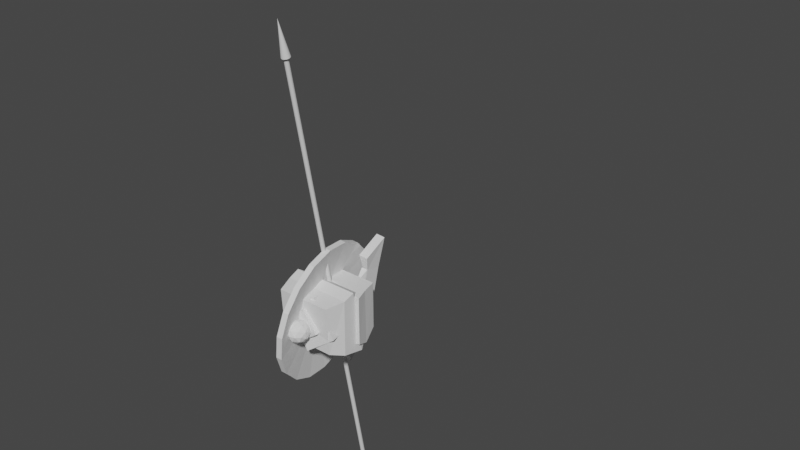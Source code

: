 # Source: spartanhoplite.blend  (saved by Blender 2.90.8; exported with 4.5.12 LTS)
import bpy
from mathutils import Matrix  # noqa: F401  (used for matrix-valued properties, if any)

bpy.ops.wm.read_factory_settings(use_empty=True)
scene = bpy.context.scene
scene.name = 'Scene'

# ---- collections
col_collection = bpy.data.collections.new('Collection'); scene.collection.children.link(col_collection)
col_background = bpy.data.collections.new('Background'); scene.collection.children.link(col_background)
col_bones = bpy.data.collections.new('Bones'); scene.collection.children.link(col_bones)

# ---- world
world_world = bpy.data.worlds.new('World'); scene.world = world_world
world_world.use_nodes = True; world_world.node_tree.nodes.clear()
_N = world_world.node_tree.nodes; _L = world_world.node_tree.links
n0 = _N.new('ShaderNodeOutputWorld'); n0.name = 'World Output'; n0.location = (300, 300)
n1 = _N.new('ShaderNodeBackground'); n1.name = 'Background'; n1.location = (10, 300)
n1.inputs[0].default_value = (0.05088, 0.05088, 0.05088, 1.0)
_L.new(n1.outputs[0], n0.inputs[0])
n0.is_active_output = True
world_world.color = (0.05088, 0.05088, 0.05088)
world_world.use_sun_shadow = False
world_world.sun_shadow_jitter_overblur = 0.0

# ---- meshes
me_cube_001 = bpy.data.meshes.new('Cube.001')
me_cube_001.from_pydata([(-0.1634, -0.4319, -0.6094), (-0.3055, -0.3697, 0.6195), (-0.1576, 0.1392, -0.5376), (-0.3055, 0.3586, 0.6471), (0.1413, -0.4319, -0.6094), (0.2729, -0.3697, 0.6195), (0.1471, 0.1392, -0.5376), (0.2729, 0.3586, 0.6471), (-0.5064, -0.6686, -0.1198), (-0.4901, 0.5294, 0.03263), (0.4901, 0.5294, 0.03263), (0.4738, -0.6686, -0.1198)], [], [(8, 1, 3, 9), (9, 3, 7, 10), (10, 7, 5, 11), (11, 5, 1, 8), (2, 6, 4, 0), (7, 3, 1, 5), (4, 11, 8, 0), (6, 10, 11, 4), (2, 9, 10, 6), (0, 8, 9, 2)])
_uv = me_cube_001.uv_layers.new(name='UVMap')
_uv.uv.foreach_set('vector', [0.5, 0.0, 0.625, 0.0, 0.625, 0.25, 0.5, 0.25, 0.5, 0.25, 0.625, 0.25, 0.625, 0.5, 0.5, 0.5, 0.5, 0.5, 0.625, 0.5, 0.625, 0.75, 0.5, 0.75, 0.5, 0.75, 0.625, 0.75, 0.625, 1.0, 0.5, 1.0, 0.125, 0.5, 0.375, 0.5, 0.375, 0.75, 0.125, 0.75, 0.625, 0.5, 0.875, 0.5, 0.875, 0.75, 0.625, 0.75, 0.375, 0.75, 0.5, 0.75, 0.5, 1.0, 0.375, 1.0, 0.375, 0.5, 0.5, 0.5, 0.5, 0.75, 0.375, 0.75, 0.375, 0.25, 0.5, 0.25, 0.5, 0.5, 0.375, 0.5, 0.375, 0.0, 0.5, 0.0, 0.5, 0.25, 0.375, 0.25])
me_cube_001.use_remesh_fix_poles = True
me_cube_001.use_remesh_preserve_attributes = False
me_cube_001.use_mirror_vertex_groups = False
me_cube_001.update()
me_cube_002 = bpy.data.meshes.new('Cube.002')
me_cube_002.from_pydata([(0.282, 0.1242, 0.4317), (0.282, 0.3995, -0.2053), (0.282, -0.3995, 0.2053), (0.282, -0.1242, -0.4317), (-0.282, 0.1242, 0.4317), (-0.282, 0.3995, -0.2053), (-0.282, -0.3995, 0.2053), (-0.282, -0.1242, -0.4317)], [], [(0, 2, 3, 1), (2, 6, 7, 3), (6, 4, 5, 7), (4, 0, 1, 5), (2, 0, 4, 6), (7, 5, 1, 3)])
_uv = me_cube_002.uv_layers.new(name='UVMap')
_uv.uv.foreach_set('vector', [0.375, 0.0, 0.375, 0.25, 0.625, 0.25, 0.625, 0.0, 0.375, 0.25, 0.375, 0.5, 0.625, 0.5, 0.625, 0.25, 0.375, 0.5, 0.375, 0.75, 0.625, 0.75, 0.625, 0.5, 0.375, 0.75, 0.375, 1.0, 0.625, 1.0, 0.625, 0.75, 0.125, 0.5, 0.125, 0.75, 0.375, 0.75, 0.375, 0.5, 0.625, 0.5, 0.625, 0.75, 0.875, 0.75, 0.875, 0.5])
me_cube_002.use_remesh_fix_poles = True
me_cube_002.use_remesh_preserve_attributes = False
me_cube_002.use_mirror_vertex_groups = False
me_cube_002.update()
me_cube_003 = bpy.data.meshes.new('Cube.003')
me_cube_003.from_pydata([(-0.8654, -0.8853, -1.117), (-0.7035, -0.6003, 0.3618), (-0.8654, 0.6007, -1.137), (-0.6797, 0.3287, 0.8919), (0.8256, -0.8853, -1.117), (0.6373, -0.6003, 0.3618), (0.8256, 0.6007, -1.137), (0.5895, 0.3287, 0.884), (-1.086, -0.9913, -0.1977), (-1.086, 1.005, -0.03868), (1.006, 1.005, -0.03868), (1.006, -0.9913, -0.1977), (-1.059, 0.8058, -0.7101), (0.9995, 0.8058, -0.7101), (0.9995, -0.9052, -0.5643), (-1.059, -0.9052, -0.5643)], [], [(8, 1, 3, 9), (9, 3, 7, 10), (10, 7, 5, 11), (11, 5, 1, 8), (2, 6, 4, 0), (7, 3, 1, 5), (14, 11, 8, 15), (13, 10, 11, 14), (12, 9, 10, 13), (15, 8, 9, 12), (0, 15, 12, 2), (2, 12, 13, 6), (6, 13, 14, 4), (4, 14, 15, 0)])
_uv = me_cube_003.uv_layers.new(name='UVMap')
_uv.uv.foreach_set('vector', [0.5341, 0.0, 0.625, 0.0, 0.625, 0.25, 0.5341, 0.25, 0.5341, 0.25, 0.625, 0.25, 0.625, 0.5, 0.5341, 0.5, 0.5341, 0.5, 0.625, 0.5, 0.625, 0.75, 0.5341, 0.75, 0.5341, 0.75, 0.625, 0.75, 0.625, 1.0, 0.5341, 1.0, 0.125, 0.5318, 0.375, 0.5318, 0.375, 0.75, 0.125, 0.75, 0.625, 0.5, 0.875, 0.5, 0.875, 0.75, 0.625, 0.75, 0.4546, 0.75, 0.5341, 0.75, 0.5341, 1.0, 0.4546, 1.0, 0.4546, 0.5, 0.5341, 0.5, 0.5341, 0.75, 0.4546, 0.75, 0.4546, 0.25, 0.5341, 0.25, 0.5341, 0.5, 0.4546, 0.5, 0.4546, 0.0, 0.5341, 0.0, 0.5341, 0.25, 0.4546, 0.25, 0.375, 0.0, 0.4546, 0.0, 0.4546, 0.25, 0.375, 0.2182, 0.375, 0.2182, 0.4546, 0.25, 0.4546, 0.5, 0.375, 0.5318, 0.375, 0.5318, 0.4546, 0.5, 0.4546, 0.75, 0.375, 0.75, 0.375, 0.75, 0.4546, 0.75, 0.4546, 1.0, 0.375, 1.0])
me_cube_003.use_remesh_fix_poles = True
me_cube_003.use_remesh_preserve_attributes = False
me_cube_003.use_mirror_vertex_groups = False
me_cube_003.update()
me_cube_004 = bpy.data.meshes.new('Cube.004')
me_cube_004.from_pydata([(-0.706, -0.6861, 0.452), (-0.706, -0.6861, -0.452), (-0.706, 0.6132, 0.452), (-0.706, 0.6132, -0.452), (0.706, -0.6861, 0.452), (0.706, -0.6861, -0.452), (0.706, 0.6132, 0.452), (0.706, 0.6132, -0.452), (-0.706, -0.6861, 0.0), (-0.706, 0.4475, -0.07289), (0.706, 0.4475, -0.07289), (0.706, -0.6861, 0.0)], [], [(8, 9, 3, 1), (9, 10, 7, 3), (10, 11, 5, 7), (11, 8, 1, 5), (2, 0, 4, 6), (7, 5, 1, 3), (4, 0, 8, 11), (6, 4, 11, 10), (2, 6, 10, 9), (0, 2, 9, 8)])
_uv = me_cube_004.uv_layers.new(name='UVMap')
_uv.uv.foreach_set('vector', [0.5, 0.0, 0.5, 0.25, 0.625, 0.25, 0.625, 0.0, 0.5, 0.25, 0.5, 0.5, 0.625, 0.5, 0.625, 0.25, 0.5, 0.5, 0.5, 0.75, 0.625, 0.75, 0.625, 0.5, 0.5, 0.75, 0.5, 1.0, 0.625, 1.0, 0.625, 0.75, 0.125, 0.5, 0.125, 0.75, 0.375, 0.75, 0.375, 0.5, 0.625, 0.5, 0.625, 0.75, 0.875, 0.75, 0.875, 0.5, 0.375, 0.75, 0.375, 1.0, 0.5, 1.0, 0.5, 0.75, 0.375, 0.5, 0.375, 0.75, 0.5, 0.75, 0.5, 0.5, 0.375, 0.25, 0.375, 0.5, 0.5, 0.5, 0.5, 0.25, 0.375, 0.0, 0.375, 0.25, 0.5, 0.25, 0.5, 0.0])
me_cube_004.use_remesh_fix_poles = True
me_cube_004.use_remesh_preserve_attributes = False
me_cube_004.use_mirror_vertex_groups = False
me_cube_004.update()
me_cube_005 = bpy.data.meshes.new('Cube.005')
me_cube_005.from_pydata([(1.115, 0.6439, -0.2336), (0.8367, 0.6041, 0.6763), (1.115, -0.8349, -0.2336), (0.8367, -0.8349, 0.6763), (-1.079, 0.6439, -0.2336), (-0.821, 0.6041, 0.6763), (-1.079, -0.8349, -0.28), (-0.821, -0.8349, 0.6763), (0.0145, -0.6361, -0.5782), (0.007875, -0.8349, 0.6763), (0.0145, 0.6903, -0.3198), (0.007875, 0.7499, 0.5239), (0.9562, 0.8594, 0.2268), (0.9562, -0.8349, 0.2003), (-0.9375, -0.8349, 0.1799), (-0.9375, 0.8594, 0.2064), (0.007875, 0.8594, 0.06946), (0.007875, -0.8349, 0.04296)], [], [(12, 1, 3, 13), (17, 9, 7, 14), (14, 7, 5, 15), (16, 11, 1, 12), (8, 6, 4, 10), (9, 3, 1, 11), (7, 9, 11, 5), (2, 8, 10, 0), (15, 5, 11, 16), (13, 3, 9, 17), (2, 13, 17, 8), (4, 15, 16, 10), (10, 16, 12, 0), (6, 14, 15, 4), (8, 17, 14, 6), (0, 12, 13, 2)])
_uv = me_cube_005.uv_layers.new(name='UVMap')
_uv.uv.foreach_set('vector', [0.515, 0.0, 0.625, 0.0, 0.625, 0.25, 0.515, 0.25, 0.515, 0.375, 0.625, 0.375, 0.625, 0.5, 0.515, 0.5, 0.515, 0.5, 0.625, 0.5, 0.625, 0.75, 0.515, 0.75, 0.515, 0.875, 0.625, 0.875, 0.625, 1.0, 0.515, 1.0, 0.25, 0.5, 0.375, 0.5, 0.375, 0.75, 0.25, 0.75, 0.75, 0.5, 0.875, 0.5, 0.875, 0.75, 0.75, 0.75, 0.625, 0.5, 0.75, 0.5, 0.75, 0.75, 0.625, 0.75, 0.125, 0.5, 0.25, 0.5, 0.25, 0.75, 0.125, 0.75, 0.515, 0.75, 0.625, 0.75, 0.625, 0.875, 0.515, 0.875, 0.515, 0.25, 0.625, 0.25, 0.625, 0.375, 0.515, 0.375, 0.375, 0.25, 0.515, 0.25, 0.515, 0.375, 0.375, 0.375, 0.375, 0.75, 0.515, 0.75, 0.515, 0.875, 0.375, 0.875, 0.375, 0.875, 0.515, 0.875, 0.515, 1.0, 0.375, 1.0, 0.375, 0.5, 0.515, 0.5, 0.515, 0.75, 0.375, 0.75, 0.375, 0.375, 0.515, 0.375, 0.515, 0.5, 0.375, 0.5, 0.375, 0.0, 0.515, 0.0, 0.515, 0.25, 0.375, 0.25])
me_cube_005.use_remesh_fix_poles = True
me_cube_005.use_remesh_preserve_attributes = False
me_cube_005.use_mirror_vertex_groups = False
me_cube_005.update()
me_icosphere = bpy.data.meshes.new('Icosphere')
me_icosphere.from_pydata([(0.0, 0.0, 0.4198), (-0.3038, 0.2207, 0.1877), (0.116, 0.3571, 0.1877), (0.3755, 0.0, 0.1877), (0.116, -0.3571, 0.1877), (-0.3038, -0.2207, 0.1877), (-0.116, 0.3571, -0.1877), (0.3038, 0.2207, -0.1877), (0.3038, -0.2207, -0.1877), (-0.116, -0.3571, -0.1877), (-0.3755, 0.0, -0.1877), (0.0, 0.0, -0.4198), (0.0682, 0.2099, 0.3571), (-0.1785, 0.1297, 0.3571), (-0.1103, 0.3396, 0.2207), (-0.3571, 0.0, 0.2207), (-0.1785, -0.1297, 0.3571), (0.2207, 0.0, 0.3571), (0.2889, 0.2099, 0.2207), (0.0682, -0.2099, 0.3571), (0.2889, -0.2099, 0.2207), (-0.1103, -0.3396, 0.2207), (-0.3992, 0.1297, 0.0), (-0.3992, -0.1297, 0.0), (0.0, 0.4198, 0.0), (-0.2467, 0.3396, 0.0), (0.3992, 0.1297, 0.0), (0.2467, 0.3396, 0.0), (0.2467, -0.3396, 0.0), (0.3992, -0.1297, 0.0), (-0.2467, -0.3396, 0.0), (0.0, -0.4198, 0.0), (-0.2889, 0.2099, -0.2207), (0.1103, 0.3396, -0.2207), (0.3571, 0.0, -0.2207), (0.1103, -0.3396, -0.2207), (-0.2889, -0.2099, -0.2207), (-0.0682, 0.2099, -0.3571), (-0.2207, 0.0, -0.3571), (0.1785, 0.1297, -0.3571), (0.1785, -0.1297, -0.3571), (-0.0682, -0.2099, -0.3571)], [], [(0, 12, 13), (1, 15, 13), (0, 17, 12), (0, 19, 17), (0, 16, 19), (1, 22, 15), (2, 24, 14), (3, 26, 18), (4, 28, 20), (5, 30, 21), (1, 25, 22), (2, 27, 24), (3, 29, 26), (4, 31, 28), (5, 23, 30), (6, 37, 32), (7, 39, 33), (8, 40, 34), (9, 41, 35), (10, 38, 36), (38, 11, 41), (38, 41, 36), (36, 41, 9), (41, 11, 40), (41, 40, 35), (35, 40, 8), (40, 11, 39), (40, 39, 34), (34, 39, 7), (39, 11, 37), (39, 37, 33), (33, 37, 6), (37, 11, 38), (37, 38, 32), (32, 38, 10), (23, 10, 36), (23, 36, 30), (30, 36, 9), (31, 9, 35), (31, 35, 28), (28, 35, 8), (29, 8, 34), (29, 34, 26), (26, 34, 7), (27, 7, 33), (27, 33, 24), (24, 33, 6), (25, 6, 32), (25, 32, 22), (22, 32, 10), (30, 9, 31), (30, 31, 21), (21, 31, 4), (28, 8, 29), (28, 29, 20), (20, 29, 3), (26, 7, 27), (26, 27, 18), (18, 27, 2), (24, 6, 25), (24, 25, 14), (14, 25, 1), (22, 10, 23), (22, 23, 15), (15, 23, 5), (16, 5, 21), (16, 21, 19), (19, 21, 4), (19, 4, 20), (19, 20, 17), (17, 20, 3), (17, 3, 18), (17, 18, 12), (12, 18, 2), (15, 5, 16), (15, 16, 13), (13, 16, 0), (12, 2, 14), (12, 14, 13), (13, 14, 1)])
_uv = me_icosphere.uv_layers.new(name='UVMap')
_uv.uv.foreach_set('vector', [0.8182, 0.0, 0.8636, 0.07873, 0.7727, 0.07873, 0.7273, 0.1575, 0.6364, 0.1575, 0.6818, 0.07873, 0.09091, 0.0, 0.1364, 0.07873, 0.04545, 0.07873, 0.2727, 0.0, 0.3182, 0.07873, 0.2273, 0.07873, 0.4545, 0.0, 0.5, 0.07873, 0.4091, 0.07873, 0.7273, 0.1575, 0.6818, 0.2362, 0.6364, 0.1575, 0.9091, 0.1575, 0.8636, 0.2362, 0.8182, 0.1575, 0.1818, 0.1575, 0.1364, 0.2362, 0.09091, 0.1575, 0.3636, 0.1575, 0.3182, 0.2362, 0.2727, 0.1575, 0.5455, 0.1575, 0.5, 0.2362, 0.4545, 0.1575, 0.7273, 0.1575, 0.7727, 0.2362, 0.6818, 0.2362, 0.9091, 0.1575, 0.9545, 0.2362, 0.8636, 0.2362, 0.1818, 0.1575, 0.2273, 0.2362, 0.1364, 0.2362, 0.3636, 0.1575, 0.4091, 0.2362, 0.3182, 0.2362, 0.5455, 0.1575, 0.5909, 0.2362, 0.5, 0.2362, 0.8182, 0.3149, 0.7727, 0.3937, 0.7273, 0.3149, 1.0, 0.3149, 0.9545, 0.3937, 0.9091, 0.3149, 0.2727, 0.3149, 0.2273, 0.3937, 0.1818, 0.3149, 0.4545, 0.3149, 0.4091, 0.3937, 0.3636, 0.3149, 0.6364, 0.3149, 0.5909, 0.3937, 0.5455, 0.3149, 0.5909, 0.3937, 0.5455, 0.4724, 0.5, 0.3937, 0.5909, 0.3937, 0.5, 0.3937, 0.5455, 0.3149, 0.5455, 0.3149, 0.5, 0.3937, 0.4545, 0.3149, 0.4091, 0.3937, 0.3636, 0.4724, 0.3182, 0.3937, 0.4091, 0.3937, 0.3182, 0.3937, 0.3636, 0.3149, 0.3636, 0.3149, 0.3182, 0.3937, 0.2727, 0.3149, 0.2273, 0.3937, 0.1818, 0.4724, 0.1364, 0.3937, 0.2273, 0.3937, 0.1364, 0.3937, 0.1818, 0.3149, 0.1818, 0.3149, 0.1364, 0.3937, 0.09091, 0.3149, 0.9545, 0.3937, 0.9091, 0.4724, 0.8636, 0.3937, 0.9545, 0.3937, 0.8636, 0.3937, 0.9091, 0.3149, 0.9091, 0.3149, 0.8636, 0.3937, 0.8182, 0.3149, 0.7727, 0.3937, 0.7273, 0.4724, 0.6818, 0.3937, 0.7727, 0.3937, 0.6818, 0.3937, 0.7273, 0.3149, 0.7273, 0.3149, 0.6818, 0.3937, 0.6364, 0.3149, 0.5909, 0.2362, 0.6364, 0.3149, 0.5455, 0.3149, 0.5909, 0.2362, 0.5455, 0.3149, 0.5, 0.2362, 0.5, 0.2362, 0.5455, 0.3149, 0.4545, 0.3149, 0.4091, 0.2362, 0.4545, 0.3149, 0.3636, 0.3149, 0.4091, 0.2362, 0.3636, 0.3149, 0.3182, 0.2362, 0.3182, 0.2362, 0.3636, 0.3149, 0.2727, 0.3149, 0.2273, 0.2362, 0.2727, 0.3149, 0.1818, 0.3149, 0.2273, 0.2362, 0.1818, 0.3149, 0.1364, 0.2362, 0.1364, 0.2362, 0.1818, 0.3149, 0.09091, 0.3149, 0.9545, 0.2362, 1.0, 0.3149, 0.9091, 0.3149, 0.9545, 0.2362, 0.9091, 0.3149, 0.8636, 0.2362, 0.8636, 0.2362, 0.9091, 0.3149, 0.8182, 0.3149, 0.7727, 0.2362, 0.8182, 0.3149, 0.7273, 0.3149, 0.7727, 0.2362, 0.7273, 0.3149, 0.6818, 0.2362, 0.6818, 0.2362, 0.7273, 0.3149, 0.6364, 0.3149, 0.5, 0.2362, 0.4545, 0.3149, 0.4091, 0.2362, 0.5, 0.2362, 0.4091, 0.2362, 0.4545, 0.1575, 0.4545, 0.1575, 0.4091, 0.2362, 0.3636, 0.1575, 0.3182, 0.2362, 0.2727, 0.3149, 0.2273, 0.2362, 0.3182, 0.2362, 0.2273, 0.2362, 0.2727, 0.1575, 0.2727, 0.1575, 0.2273, 0.2362, 0.1818, 0.1575, 0.1364, 0.2362, 0.09091, 0.3149, 0.04545, 0.2362, 0.1364, 0.2362, 0.04545, 0.2362, 0.09091, 0.1575, 0.09091, 0.1575, 0.04545, 0.2362, 0.0, 0.1575, 0.8636, 0.2362, 0.8182, 0.3149, 0.7727, 0.2362, 0.8636, 0.2362, 0.7727, 0.2362, 0.8182, 0.1575, 0.8182, 0.1575, 0.7727, 0.2362, 0.7273, 0.1575, 0.6818, 0.2362, 0.6364, 0.3149, 0.5909, 0.2362, 0.6818, 0.2362, 0.5909, 0.2362, 0.6364, 0.1575, 0.6364, 0.1575, 0.5909, 0.2362, 0.5455, 0.1575, 0.5, 0.07873, 0.5455, 0.1575, 0.4545, 0.1575, 0.5, 0.07873, 0.4545, 0.1575, 0.4091, 0.07873, 0.4091, 0.07873, 0.4545, 0.1575, 0.3636, 0.1575, 0.3182, 0.07873, 0.3636, 0.1575, 0.2727, 0.1575, 0.3182, 0.07873, 0.2727, 0.1575, 0.2273, 0.07873, 0.2273, 0.07873, 0.2727, 0.1575, 0.1818, 0.1575, 0.1364, 0.07873, 0.1818, 0.1575, 0.09091, 0.1575, 0.1364, 0.07873, 0.09091, 0.1575, 0.04545, 0.07873, 0.04545, 0.07873, 0.09091, 0.1575, 0.0, 0.1575, 0.6364, 0.1575, 0.5455, 0.1575, 0.5909, 0.07873, 0.6364, 0.1575, 0.5909, 0.07873, 0.6818, 0.07873, 0.6818, 0.07873, 0.5909, 0.07873, 0.6364, 0.0, 0.8636, 0.07873, 0.9091, 0.1575, 0.8182, 0.1575, 0.8636, 0.07873, 0.8182, 0.1575, 0.7727, 0.07873, 0.7727, 0.07873, 0.8182, 0.1575, 0.7273, 0.1575])
me_icosphere.use_remesh_fix_poles = True
me_icosphere.use_remesh_preserve_attributes = False
me_icosphere.use_mirror_vertex_groups = False
me_icosphere.update()
me_cube_006 = bpy.data.meshes.new('Cube.006')
me_cube_006.from_pydata([(-0.05694, 0.3637, 0.7201), (0.4902, 0.3637, -0.4458), (-0.05694, -0.3637, 0.7201), (0.4902, -0.3637, -0.4458), (-0.3905, 0.3637, 0.442), (0.03776, 0.2611, -0.7239), (-0.3905, -0.3637, 0.442), (0.03776, -0.2611, -0.7239), (0.2982, 0.3637, 0.1159), (0.2982, -0.3637, 0.1159), (-0.2693, -0.3637, -0.4614), (-0.2693, 0.3637, -0.4614)], [], [(8, 9, 3, 1), (9, 10, 7, 3), (10, 11, 5, 7), (11, 8, 1, 5), (2, 0, 4, 6), (7, 5, 1, 3), (4, 0, 8, 11), (6, 4, 11, 10), (2, 6, 10, 9), (0, 2, 9, 8)])
_uv = me_cube_006.uv_layers.new(name='UVMap')
_uv.uv.foreach_set('vector', [0.5575, 0.0, 0.5575, 0.25, 0.625, 0.25, 0.625, 0.0, 0.5575, 0.25, 0.5575, 0.5, 0.625, 0.5, 0.625, 0.25, 0.5575, 0.5, 0.5575, 0.75, 0.625, 0.75, 0.625, 0.5, 0.5575, 0.75, 0.5575, 1.0, 0.625, 1.0, 0.625, 0.75, 0.125, 0.5, 0.125, 0.75, 0.375, 0.75, 0.375, 0.5, 0.625, 0.5, 0.625, 0.75, 0.875, 0.75, 0.875, 0.5, 0.375, 0.75, 0.375, 1.0, 0.5575, 1.0, 0.5575, 0.75, 0.375, 0.5, 0.375, 0.75, 0.5575, 0.75, 0.5575, 0.5, 0.375, 0.25, 0.375, 0.5, 0.5575, 0.5, 0.5575, 0.25, 0.375, 0.0, 0.375, 0.25, 0.5575, 0.25, 0.5575, 0.0])
me_cube_006.use_remesh_fix_poles = True
me_cube_006.use_remesh_preserve_attributes = False
me_cube_006.use_mirror_vertex_groups = False
me_cube_006.update()
me_icosphere_001 = bpy.data.meshes.new('Icosphere.001')
me_icosphere_001.from_pydata([(0.0, 0.0, 0.2894), (-0.2094, 0.1522, 0.1294), (0.08, 0.2462, 0.1294), (0.2589, 0.0, 0.1294), (0.08, -0.2462, 0.1294), (-0.2094, -0.1522, 0.1294), (-0.08, 0.2462, -0.1294), (0.2094, 0.1522, -0.1294), (0.2094, -0.1522, -0.1294), (-0.08, -0.2462, -0.1294), (-0.2589, 0.0, -0.1294), (0.0, 0.0, -0.2894), (0.04702, 0.1447, 0.2462), (-0.1231, 0.08944, 0.2462), (-0.07608, 0.2342, 0.1522), (-0.2462, 0.0, 0.1522), (-0.1231, -0.08944, 0.2462), (0.1522, 0.0, 0.2462), (0.1992, 0.1447, 0.1522), (0.04702, -0.1447, 0.2462), (0.1992, -0.1447, 0.1522), (-0.07608, -0.2342, 0.1522), (-0.2753, 0.08944, 0.0), (-0.2753, -0.08944, 0.0), (0.0, 0.2894, 0.0), (-0.1701, 0.2342, 0.0), (0.2753, 0.08944, 0.0), (0.1701, 0.2342, 0.0), (0.1701, -0.2342, 0.0), (0.2753, -0.08944, 0.0), (-0.1701, -0.2342, 0.0), (0.0, -0.2894, 0.0), (-0.1992, 0.1447, -0.1522), (0.07608, 0.2342, -0.1522), (0.2462, 0.0, -0.1522), (0.07608, -0.2342, -0.1522), (-0.1992, -0.1447, -0.1522), (-0.04702, 0.1447, -0.2462), (-0.1522, 0.0, -0.2462), (0.1231, 0.08944, -0.2462), (0.1231, -0.08944, -0.2462), (-0.04702, -0.1447, -0.2462)], [], [(0, 12, 13), (1, 15, 13), (0, 17, 12), (0, 19, 17), (0, 16, 19), (1, 22, 15), (2, 24, 14), (3, 26, 18), (4, 28, 20), (5, 30, 21), (1, 25, 22), (2, 27, 24), (3, 29, 26), (4, 31, 28), (5, 23, 30), (6, 37, 32), (7, 39, 33), (8, 40, 34), (9, 41, 35), (10, 38, 36), (38, 11, 41), (38, 41, 36), (36, 41, 9), (41, 11, 40), (41, 40, 35), (35, 40, 8), (40, 11, 39), (40, 39, 34), (34, 39, 7), (39, 11, 37), (39, 37, 33), (33, 37, 6), (37, 11, 38), (37, 38, 32), (32, 38, 10), (23, 10, 36), (23, 36, 30), (30, 36, 9), (31, 9, 35), (31, 35, 28), (28, 35, 8), (29, 8, 34), (29, 34, 26), (26, 34, 7), (27, 7, 33), (27, 33, 24), (24, 33, 6), (25, 6, 32), (25, 32, 22), (22, 32, 10), (30, 9, 31), (30, 31, 21), (21, 31, 4), (28, 8, 29), (28, 29, 20), (20, 29, 3), (26, 7, 27), (26, 27, 18), (18, 27, 2), (24, 6, 25), (24, 25, 14), (14, 25, 1), (22, 10, 23), (22, 23, 15), (15, 23, 5), (16, 5, 21), (16, 21, 19), (19, 21, 4), (19, 4, 20), (19, 20, 17), (17, 20, 3), (17, 3, 18), (17, 18, 12), (12, 18, 2), (15, 5, 16), (15, 16, 13), (13, 16, 0), (12, 2, 14), (12, 14, 13), (13, 14, 1)])
_uv = me_icosphere_001.uv_layers.new(name='UVMap')
_uv.uv.foreach_set('vector', [0.8182, 0.0, 0.8636, 0.07873, 0.7727, 0.07873, 0.7273, 0.1575, 0.6364, 0.1575, 0.6818, 0.07873, 0.09091, 0.0, 0.1364, 0.07873, 0.04545, 0.07873, 0.2727, 0.0, 0.3182, 0.07873, 0.2273, 0.07873, 0.4545, 0.0, 0.5, 0.07873, 0.4091, 0.07873, 0.7273, 0.1575, 0.6818, 0.2362, 0.6364, 0.1575, 0.9091, 0.1575, 0.8636, 0.2362, 0.8182, 0.1575, 0.1818, 0.1575, 0.1364, 0.2362, 0.09091, 0.1575, 0.3636, 0.1575, 0.3182, 0.2362, 0.2727, 0.1575, 0.5455, 0.1575, 0.5, 0.2362, 0.4545, 0.1575, 0.7273, 0.1575, 0.7727, 0.2362, 0.6818, 0.2362, 0.9091, 0.1575, 0.9545, 0.2362, 0.8636, 0.2362, 0.1818, 0.1575, 0.2273, 0.2362, 0.1364, 0.2362, 0.3636, 0.1575, 0.4091, 0.2362, 0.3182, 0.2362, 0.5455, 0.1575, 0.5909, 0.2362, 0.5, 0.2362, 0.8182, 0.3149, 0.7727, 0.3937, 0.7273, 0.3149, 1.0, 0.3149, 0.9545, 0.3937, 0.9091, 0.3149, 0.2727, 0.3149, 0.2273, 0.3937, 0.1818, 0.3149, 0.4545, 0.3149, 0.4091, 0.3937, 0.3636, 0.3149, 0.6364, 0.3149, 0.5909, 0.3937, 0.5455, 0.3149, 0.5909, 0.3937, 0.5455, 0.4724, 0.5, 0.3937, 0.5909, 0.3937, 0.5, 0.3937, 0.5455, 0.3149, 0.5455, 0.3149, 0.5, 0.3937, 0.4545, 0.3149, 0.4091, 0.3937, 0.3636, 0.4724, 0.3182, 0.3937, 0.4091, 0.3937, 0.3182, 0.3937, 0.3636, 0.3149, 0.3636, 0.3149, 0.3182, 0.3937, 0.2727, 0.3149, 0.2273, 0.3937, 0.1818, 0.4724, 0.1364, 0.3937, 0.2273, 0.3937, 0.1364, 0.3937, 0.1818, 0.3149, 0.1818, 0.3149, 0.1364, 0.3937, 0.09091, 0.3149, 0.9545, 0.3937, 0.9091, 0.4724, 0.8636, 0.3937, 0.9545, 0.3937, 0.8636, 0.3937, 0.9091, 0.3149, 0.9091, 0.3149, 0.8636, 0.3937, 0.8182, 0.3149, 0.7727, 0.3937, 0.7273, 0.4724, 0.6818, 0.3937, 0.7727, 0.3937, 0.6818, 0.3937, 0.7273, 0.3149, 0.7273, 0.3149, 0.6818, 0.3937, 0.6364, 0.3149, 0.5909, 0.2362, 0.6364, 0.3149, 0.5455, 0.3149, 0.5909, 0.2362, 0.5455, 0.3149, 0.5, 0.2362, 0.5, 0.2362, 0.5455, 0.3149, 0.4545, 0.3149, 0.4091, 0.2362, 0.4545, 0.3149, 0.3636, 0.3149, 0.4091, 0.2362, 0.3636, 0.3149, 0.3182, 0.2362, 0.3182, 0.2362, 0.3636, 0.3149, 0.2727, 0.3149, 0.2273, 0.2362, 0.2727, 0.3149, 0.1818, 0.3149, 0.2273, 0.2362, 0.1818, 0.3149, 0.1364, 0.2362, 0.1364, 0.2362, 0.1818, 0.3149, 0.09091, 0.3149, 0.9545, 0.2362, 1.0, 0.3149, 0.9091, 0.3149, 0.9545, 0.2362, 0.9091, 0.3149, 0.8636, 0.2362, 0.8636, 0.2362, 0.9091, 0.3149, 0.8182, 0.3149, 0.7727, 0.2362, 0.8182, 0.3149, 0.7273, 0.3149, 0.7727, 0.2362, 0.7273, 0.3149, 0.6818, 0.2362, 0.6818, 0.2362, 0.7273, 0.3149, 0.6364, 0.3149, 0.5, 0.2362, 0.4545, 0.3149, 0.4091, 0.2362, 0.5, 0.2362, 0.4091, 0.2362, 0.4545, 0.1575, 0.4545, 0.1575, 0.4091, 0.2362, 0.3636, 0.1575, 0.3182, 0.2362, 0.2727, 0.3149, 0.2273, 0.2362, 0.3182, 0.2362, 0.2273, 0.2362, 0.2727, 0.1575, 0.2727, 0.1575, 0.2273, 0.2362, 0.1818, 0.1575, 0.1364, 0.2362, 0.09091, 0.3149, 0.04545, 0.2362, 0.1364, 0.2362, 0.04545, 0.2362, 0.09091, 0.1575, 0.09091, 0.1575, 0.04545, 0.2362, 0.0, 0.1575, 0.8636, 0.2362, 0.8182, 0.3149, 0.7727, 0.2362, 0.8636, 0.2362, 0.7727, 0.2362, 0.8182, 0.1575, 0.8182, 0.1575, 0.7727, 0.2362, 0.7273, 0.1575, 0.6818, 0.2362, 0.6364, 0.3149, 0.5909, 0.2362, 0.6818, 0.2362, 0.5909, 0.2362, 0.6364, 0.1575, 0.6364, 0.1575, 0.5909, 0.2362, 0.5455, 0.1575, 0.5, 0.07873, 0.5455, 0.1575, 0.4545, 0.1575, 0.5, 0.07873, 0.4545, 0.1575, 0.4091, 0.07873, 0.4091, 0.07873, 0.4545, 0.1575, 0.3636, 0.1575, 0.3182, 0.07873, 0.3636, 0.1575, 0.2727, 0.1575, 0.3182, 0.07873, 0.2727, 0.1575, 0.2273, 0.07873, 0.2273, 0.07873, 0.2727, 0.1575, 0.1818, 0.1575, 0.1364, 0.07873, 0.1818, 0.1575, 0.09091, 0.1575, 0.1364, 0.07873, 0.09091, 0.1575, 0.04545, 0.07873, 0.04545, 0.07873, 0.09091, 0.1575, 0.0, 0.1575, 0.6364, 0.1575, 0.5455, 0.1575, 0.5909, 0.07873, 0.6364, 0.1575, 0.5909, 0.07873, 0.6818, 0.07873, 0.6818, 0.07873, 0.5909, 0.07873, 0.6364, 0.0, 0.8636, 0.07873, 0.9091, 0.1575, 0.8182, 0.1575, 0.8636, 0.07873, 0.8182, 0.1575, 0.7727, 0.07873, 0.7727, 0.07873, 0.8182, 0.1575, 0.7273, 0.1575])
me_icosphere_001.use_remesh_fix_poles = True
me_icosphere_001.use_remesh_preserve_attributes = False
me_icosphere_001.use_mirror_vertex_groups = False
me_icosphere_001.update()
me_cube_007 = bpy.data.meshes.new('Cube.007')
me_cube_007.from_pydata([(0.06783, -0.2351, -0.6996), (-0.4692, -0.2351, 0.5307), (0.06783, 0.2351, -0.6996), (-0.4692, 0.2351, 0.5307), (0.4528, -0.2351, -0.5376), (-0.05146, -0.2351, 0.7065), (0.4528, 0.2351, -0.5376), (-0.05146, 0.2351, 0.7065)], [], [(0, 1, 3, 2), (2, 3, 7, 6), (6, 7, 5, 4), (4, 5, 1, 0), (2, 6, 4, 0), (7, 3, 1, 5)])
_uv = me_cube_007.uv_layers.new(name='UVMap')
_uv.uv.foreach_set('vector', [0.375, 0.0, 0.625, 0.0, 0.625, 0.25, 0.375, 0.25, 0.375, 0.25, 0.625, 0.25, 0.625, 0.5, 0.375, 0.5, 0.375, 0.5, 0.625, 0.5, 0.625, 0.75, 0.375, 0.75, 0.375, 0.75, 0.625, 0.75, 0.625, 1.0, 0.375, 1.0, 0.125, 0.5, 0.375, 0.5, 0.375, 0.75, 0.125, 0.75, 0.625, 0.5, 0.875, 0.5, 0.875, 0.75, 0.625, 0.75])
me_cube_007.use_remesh_fix_poles = True
me_cube_007.use_remesh_preserve_attributes = False
me_cube_007.use_mirror_vertex_groups = False
me_cube_007.update()
me_cube_008 = bpy.data.meshes.new('Cube.008')
me_cube_008.from_pydata([(-0.04799, 0.1685, 0.5215), (0.1027, 0.1685, -0.6319), (-0.04799, -0.1685, 0.5215), (0.1027, -0.1685, -0.6319), (-0.2714, 0.1685, 0.4479), (-0.04405, 0.1685, -0.5445), (-0.2714, -0.1685, 0.4479), (-0.04405, -0.1685, -0.5445), (0.1117, 0.1685, 0.03681), (0.1117, -0.1685, 0.03681), (-0.1117, -0.1685, -0.03681), (-0.1117, 0.1685, -0.03681)], [], [(8, 9, 3, 1), (9, 10, 7, 3), (10, 11, 5, 7), (11, 8, 1, 5), (2, 0, 4, 6), (7, 5, 1, 3), (4, 0, 8, 11), (6, 4, 11, 10), (2, 6, 10, 9), (0, 2, 9, 8)])
_uv = me_cube_008.uv_layers.new(name='UVMap')
_uv.uv.foreach_set('vector', [0.5, 0.0, 0.5, 0.25, 0.625, 0.25, 0.625, 0.0, 0.5, 0.25, 0.5, 0.5, 0.625, 0.5, 0.625, 0.25, 0.5, 0.5, 0.5, 0.75, 0.625, 0.75, 0.625, 0.5, 0.5, 0.75, 0.5, 1.0, 0.625, 1.0, 0.625, 0.75, 0.125, 0.5, 0.125, 0.75, 0.375, 0.75, 0.375, 0.5, 0.625, 0.5, 0.625, 0.75, 0.875, 0.75, 0.875, 0.5, 0.375, 0.75, 0.375, 1.0, 0.5, 1.0, 0.5, 0.75, 0.375, 0.5, 0.375, 0.75, 0.5, 0.75, 0.5, 0.5, 0.375, 0.25, 0.375, 0.5, 0.5, 0.5, 0.5, 0.25, 0.375, 0.0, 0.375, 0.25, 0.5, 0.25, 0.5, 0.0])
me_cube_008.use_remesh_fix_poles = True
me_cube_008.use_remesh_preserve_attributes = False
me_cube_008.use_mirror_vertex_groups = False
me_cube_008.update()
me_cube_009 = bpy.data.meshes.new('Cube.009')
me_cube_009.from_pydata([(0.2145, -1.939, 0.1427), (-0.01478, -1.939, -0.3291), (0.2145, -2.212, 0.1427), (-0.01478, -2.212, -0.3291), (0.09147, -1.939, 0.2409), (-0.134, -1.939, -0.3613), (0.09147, -2.212, 0.2409), (-0.134, -2.212, -0.3613), (-0.002791, -1.939, -0.1297), (-0.002791, -2.212, -0.1297), (-0.1258, -2.212, -0.03156), (-0.1258, -1.939, -0.03156)], [], [(8, 9, 3, 1), (9, 10, 7, 3), (10, 11, 5, 7), (11, 8, 1, 5), (2, 0, 4, 6), (7, 5, 1, 3), (4, 0, 8, 11), (6, 4, 11, 10), (2, 6, 10, 9), (0, 2, 9, 8)])
_uv = me_cube_009.uv_layers.new(name='UVMap')
_uv.uv.foreach_set('vector', [0.5525, 0.0, 0.5525, 0.25, 0.625, 0.25, 0.625, 0.0, 0.5525, 0.25, 0.5525, 0.5, 0.625, 0.5, 0.625, 0.25, 0.5525, 0.5, 0.5525, 0.75, 0.625, 0.75, 0.625, 0.5, 0.5525, 0.75, 0.5525, 1.0, 0.625, 1.0, 0.625, 0.75, 0.125, 0.5, 0.125, 0.75, 0.375, 0.75, 0.375, 0.5, 0.625, 0.5, 0.625, 0.75, 0.875, 0.75, 0.875, 0.5, 0.375, 0.75, 0.375, 1.0, 0.5525, 1.0, 0.5525, 0.75, 0.375, 0.5, 0.375, 0.75, 0.5525, 0.75, 0.5525, 0.5, 0.375, 0.25, 0.375, 0.5, 0.5525, 0.5, 0.5525, 0.25, 0.375, 0.0, 0.375, 0.25, 0.5525, 0.25, 0.5525, 0.0])
me_cube_009.use_remesh_fix_poles = True
me_cube_009.use_remesh_preserve_attributes = False
me_cube_009.use_mirror_vertex_groups = False
me_cube_009.update()
me_icosphere_002 = bpy.data.meshes.new('Icosphere.002')
me_icosphere_002.from_pydata([(0.0, 0.0, 0.4198), (0.3038, 0.2207, 0.1877), (-0.116, 0.3571, 0.1877), (-0.3755, 0.0, 0.1877), (-0.116, -0.3571, 0.1877), (0.3038, -0.2207, 0.1877), (0.116, 0.3571, -0.1877), (-0.3038, 0.2207, -0.1877), (-0.3038, -0.2207, -0.1877), (0.116, -0.3571, -0.1877), (0.3755, 0.0, -0.1877), (0.0, 0.0, -0.4198), (-0.0682, 0.2099, 0.3571), (0.1785, 0.1297, 0.3571), (0.1103, 0.3396, 0.2207), (0.3571, 0.0, 0.2207), (0.1785, -0.1297, 0.3571), (-0.2207, 0.0, 0.3571), (-0.2889, 0.2099, 0.2207), (-0.0682, -0.2099, 0.3571), (-0.2889, -0.2099, 0.2207), (0.1103, -0.3396, 0.2207), (0.3992, 0.1297, 0.0), (0.3992, -0.1297, 0.0), (0.0, 0.4198, 0.0), (0.2467, 0.3396, 0.0), (-0.3992, 0.1297, 0.0), (-0.2467, 0.3396, 0.0), (-0.2467, -0.3396, 0.0), (-0.3992, -0.1297, 0.0), (0.2467, -0.3396, 0.0), (0.0, -0.4198, 0.0), (0.2889, 0.2099, -0.2207), (-0.1103, 0.3396, -0.2207), (-0.3571, 0.0, -0.2207), (-0.1103, -0.3396, -0.2207), (0.2889, -0.2099, -0.2207), (0.0682, 0.2099, -0.3571), (0.2207, 0.0, -0.3571), (-0.1785, 0.1297, -0.3571), (-0.1785, -0.1297, -0.3571), (0.0682, -0.2099, -0.3571)], [], [(0, 13, 12), (1, 13, 15), (0, 12, 17), (0, 17, 19), (0, 19, 16), (1, 15, 22), (2, 14, 24), (3, 18, 26), (4, 20, 28), (5, 21, 30), (1, 22, 25), (2, 24, 27), (3, 26, 29), (4, 28, 31), (5, 30, 23), (6, 32, 37), (7, 33, 39), (8, 34, 40), (9, 35, 41), (10, 36, 38), (38, 41, 11), (38, 36, 41), (36, 9, 41), (41, 40, 11), (41, 35, 40), (35, 8, 40), (40, 39, 11), (40, 34, 39), (34, 7, 39), (39, 37, 11), (39, 33, 37), (33, 6, 37), (37, 38, 11), (37, 32, 38), (32, 10, 38), (23, 36, 10), (23, 30, 36), (30, 9, 36), (31, 35, 9), (31, 28, 35), (28, 8, 35), (29, 34, 8), (29, 26, 34), (26, 7, 34), (27, 33, 7), (27, 24, 33), (24, 6, 33), (25, 32, 6), (25, 22, 32), (22, 10, 32), (30, 31, 9), (30, 21, 31), (21, 4, 31), (28, 29, 8), (28, 20, 29), (20, 3, 29), (26, 27, 7), (26, 18, 27), (18, 2, 27), (24, 25, 6), (24, 14, 25), (14, 1, 25), (22, 23, 10), (22, 15, 23), (15, 5, 23), (16, 21, 5), (16, 19, 21), (19, 4, 21), (19, 20, 4), (19, 17, 20), (17, 3, 20), (17, 18, 3), (17, 12, 18), (12, 2, 18), (15, 16, 5), (15, 13, 16), (13, 0, 16), (12, 14, 2), (12, 13, 14), (13, 1, 14)])
_uv = me_icosphere_002.uv_layers.new(name='UVMap')
_uv.uv.foreach_set('vector', [0.8182, 0.0, 0.7727, 0.07873, 0.8636, 0.07873, 0.7273, 0.1575, 0.6818, 0.07873, 0.6364, 0.1575, 0.09091, 0.0, 0.04545, 0.07873, 0.1364, 0.07873, 0.2727, 0.0, 0.2273, 0.07873, 0.3182, 0.07873, 0.4545, 0.0, 0.4091, 0.07873, 0.5, 0.07873, 0.7273, 0.1575, 0.6364, 0.1575, 0.6818, 0.2362, 0.9091, 0.1575, 0.8182, 0.1575, 0.8636, 0.2362, 0.1818, 0.1575, 0.09091, 0.1575, 0.1364, 0.2362, 0.3636, 0.1575, 0.2727, 0.1575, 0.3182, 0.2362, 0.5455, 0.1575, 0.4545, 0.1575, 0.5, 0.2362, 0.7273, 0.1575, 0.6818, 0.2362, 0.7727, 0.2362, 0.9091, 0.1575, 0.8636, 0.2362, 0.9545, 0.2362, 0.1818, 0.1575, 0.1364, 0.2362, 0.2273, 0.2362, 0.3636, 0.1575, 0.3182, 0.2362, 0.4091, 0.2362, 0.5455, 0.1575, 0.5, 0.2362, 0.5909, 0.2362, 0.8182, 0.3149, 0.7273, 0.3149, 0.7727, 0.3937, 1.0, 0.3149, 0.9091, 0.3149, 0.9545, 0.3937, 0.2727, 0.3149, 0.1818, 0.3149, 0.2273, 0.3937, 0.4545, 0.3149, 0.3636, 0.3149, 0.4091, 0.3937, 0.6364, 0.3149, 0.5455, 0.3149, 0.5909, 0.3937, 0.5909, 0.3937, 0.5, 0.3937, 0.5455, 0.4724, 0.5909, 0.3937, 0.5455, 0.3149, 0.5, 0.3937, 0.5455, 0.3149, 0.4545, 0.3149, 0.5, 0.3937, 0.4091, 0.3937, 0.3182, 0.3937, 0.3636, 0.4724, 0.4091, 0.3937, 0.3636, 0.3149, 0.3182, 0.3937, 0.3636, 0.3149, 0.2727, 0.3149, 0.3182, 0.3937, 0.2273, 0.3937, 0.1364, 0.3937, 0.1818, 0.4724, 0.2273, 0.3937, 0.1818, 0.3149, 0.1364, 0.3937, 0.1818, 0.3149, 0.09091, 0.3149, 0.1364, 0.3937, 0.9545, 0.3937, 0.8636, 0.3937, 0.9091, 0.4724, 0.9545, 0.3937, 0.9091, 0.3149, 0.8636, 0.3937, 0.9091, 0.3149, 0.8182, 0.3149, 0.8636, 0.3937, 0.7727, 0.3937, 0.6818, 0.3937, 0.7273, 0.4724, 0.7727, 0.3937, 0.7273, 0.3149, 0.6818, 0.3937, 0.7273, 0.3149, 0.6364, 0.3149, 0.6818, 0.3937, 0.5909, 0.2362, 0.5455, 0.3149, 0.6364, 0.3149, 0.5909, 0.2362, 0.5, 0.2362, 0.5455, 0.3149, 0.5, 0.2362, 0.4545, 0.3149, 0.5455, 0.3149, 0.4091, 0.2362, 0.3636, 0.3149, 0.4545, 0.3149, 0.4091, 0.2362, 0.3182, 0.2362, 0.3636, 0.3149, 0.3182, 0.2362, 0.2727, 0.3149, 0.3636, 0.3149, 0.2273, 0.2362, 0.1818, 0.3149, 0.2727, 0.3149, 0.2273, 0.2362, 0.1364, 0.2362, 0.1818, 0.3149, 0.1364, 0.2362, 0.09091, 0.3149, 0.1818, 0.3149, 0.9545, 0.2362, 0.9091, 0.3149, 1.0, 0.3149, 0.9545, 0.2362, 0.8636, 0.2362, 0.9091, 0.3149, 0.8636, 0.2362, 0.8182, 0.3149, 0.9091, 0.3149, 0.7727, 0.2362, 0.7273, 0.3149, 0.8182, 0.3149, 0.7727, 0.2362, 0.6818, 0.2362, 0.7273, 0.3149, 0.6818, 0.2362, 0.6364, 0.3149, 0.7273, 0.3149, 0.5, 0.2362, 0.4091, 0.2362, 0.4545, 0.3149, 0.5, 0.2362, 0.4545, 0.1575, 0.4091, 0.2362, 0.4545, 0.1575, 0.3636, 0.1575, 0.4091, 0.2362, 0.3182, 0.2362, 0.2273, 0.2362, 0.2727, 0.3149, 0.3182, 0.2362, 0.2727, 0.1575, 0.2273, 0.2362, 0.2727, 0.1575, 0.1818, 0.1575, 0.2273, 0.2362, 0.1364, 0.2362, 0.04545, 0.2362, 0.09091, 0.3149, 0.1364, 0.2362, 0.09091, 0.1575, 0.04545, 0.2362, 0.09091, 0.1575, 0.0, 0.1575, 0.04545, 0.2362, 0.8636, 0.2362, 0.7727, 0.2362, 0.8182, 0.3149, 0.8636, 0.2362, 0.8182, 0.1575, 0.7727, 0.2362, 0.8182, 0.1575, 0.7273, 0.1575, 0.7727, 0.2362, 0.6818, 0.2362, 0.5909, 0.2362, 0.6364, 0.3149, 0.6818, 0.2362, 0.6364, 0.1575, 0.5909, 0.2362, 0.6364, 0.1575, 0.5455, 0.1575, 0.5909, 0.2362, 0.5, 0.07873, 0.4545, 0.1575, 0.5455, 0.1575, 0.5, 0.07873, 0.4091, 0.07873, 0.4545, 0.1575, 0.4091, 0.07873, 0.3636, 0.1575, 0.4545, 0.1575, 0.3182, 0.07873, 0.2727, 0.1575, 0.3636, 0.1575, 0.3182, 0.07873, 0.2273, 0.07873, 0.2727, 0.1575, 0.2273, 0.07873, 0.1818, 0.1575, 0.2727, 0.1575, 0.1364, 0.07873, 0.09091, 0.1575, 0.1818, 0.1575, 0.1364, 0.07873, 0.04545, 0.07873, 0.09091, 0.1575, 0.04545, 0.07873, 0.0, 0.1575, 0.09091, 0.1575, 0.6364, 0.1575, 0.5909, 0.07873, 0.5455, 0.1575, 0.6364, 0.1575, 0.6818, 0.07873, 0.5909, 0.07873, 0.6818, 0.07873, 0.6364, 0.0, 0.5909, 0.07873, 0.8636, 0.07873, 0.8182, 0.1575, 0.9091, 0.1575, 0.8636, 0.07873, 0.7727, 0.07873, 0.8182, 0.1575, 0.7727, 0.07873, 0.7273, 0.1575, 0.8182, 0.1575])
me_icosphere_002.use_remesh_fix_poles = True
me_icosphere_002.use_remesh_preserve_attributes = False
me_icosphere_002.use_mirror_vertex_groups = False
me_icosphere_002.update()
me_cube_010 = bpy.data.meshes.new('Cube.010')
me_cube_010.from_pydata([(0.05694, 0.3637, 0.7201), (-0.4902, 0.3637, -0.4458), (0.05694, -0.3637, 0.7201), (-0.4902, -0.3637, -0.4458), (0.3905, 0.3637, 0.442), (-0.03776, 0.2611, -0.7239), (0.3905, -0.3637, 0.442), (-0.03776, -0.2611, -0.7239), (-0.2982, 0.3637, 0.1159), (-0.2982, -0.3637, 0.1159), (0.2693, -0.3637, -0.4614), (0.2693, 0.3637, -0.4614)], [], [(8, 1, 3, 9), (9, 3, 7, 10), (10, 7, 5, 11), (11, 5, 1, 8), (2, 6, 4, 0), (7, 3, 1, 5), (4, 11, 8, 0), (6, 10, 11, 4), (2, 9, 10, 6), (0, 8, 9, 2)])
_uv = me_cube_010.uv_layers.new(name='UVMap')
_uv.uv.foreach_set('vector', [0.5575, 0.0, 0.625, 0.0, 0.625, 0.25, 0.5575, 0.25, 0.5575, 0.25, 0.625, 0.25, 0.625, 0.5, 0.5575, 0.5, 0.5575, 0.5, 0.625, 0.5, 0.625, 0.75, 0.5575, 0.75, 0.5575, 0.75, 0.625, 0.75, 0.625, 1.0, 0.5575, 1.0, 0.125, 0.5, 0.375, 0.5, 0.375, 0.75, 0.125, 0.75, 0.625, 0.5, 0.875, 0.5, 0.875, 0.75, 0.625, 0.75, 0.375, 0.75, 0.5575, 0.75, 0.5575, 1.0, 0.375, 1.0, 0.375, 0.5, 0.5575, 0.5, 0.5575, 0.75, 0.375, 0.75, 0.375, 0.25, 0.5575, 0.25, 0.5575, 0.5, 0.375, 0.5, 0.375, 0.0, 0.5575, 0.0, 0.5575, 0.25, 0.375, 0.25])
me_cube_010.use_remesh_fix_poles = True
me_cube_010.use_remesh_preserve_attributes = False
me_cube_010.use_mirror_vertex_groups = False
me_cube_010.update()
me_icosphere_003 = bpy.data.meshes.new('Icosphere.003')
me_icosphere_003.from_pydata([(0.0, 0.0, 0.2894), (0.2094, 0.1522, 0.1294), (-0.08, 0.2462, 0.1294), (-0.2589, 0.0, 0.1294), (-0.08, -0.2462, 0.1294), (0.2094, -0.1522, 0.1294), (0.08, 0.2462, -0.1294), (-0.2094, 0.1522, -0.1294), (-0.2094, -0.1522, -0.1294), (0.08, -0.2462, -0.1294), (0.2589, 0.0, -0.1294), (0.0, 0.0, -0.2894), (-0.04702, 0.1447, 0.2462), (0.1231, 0.08944, 0.2462), (0.07608, 0.2342, 0.1522), (0.2462, 0.0, 0.1522), (0.1231, -0.08944, 0.2462), (-0.1522, 0.0, 0.2462), (-0.1992, 0.1447, 0.1522), (-0.04702, -0.1447, 0.2462), (-0.1992, -0.1447, 0.1522), (0.07608, -0.2342, 0.1522), (0.2753, 0.08944, 0.0), (0.2753, -0.08944, 0.0), (0.0, 0.2894, 0.0), (0.1701, 0.2342, 0.0), (-0.2753, 0.08944, 0.0), (-0.1701, 0.2342, 0.0), (-0.1701, -0.2342, 0.0), (-0.2753, -0.08944, 0.0), (0.1701, -0.2342, 0.0), (0.0, -0.2894, 0.0), (0.1992, 0.1447, -0.1522), (-0.07608, 0.2342, -0.1522), (-0.2462, 0.0, -0.1522), (-0.07608, -0.2342, -0.1522), (0.1992, -0.1447, -0.1522), (0.04702, 0.1447, -0.2462), (0.1522, 0.0, -0.2462), (-0.1231, 0.08944, -0.2462), (-0.1231, -0.08944, -0.2462), (0.04702, -0.1447, -0.2462)], [], [(0, 13, 12), (1, 13, 15), (0, 12, 17), (0, 17, 19), (0, 19, 16), (1, 15, 22), (2, 14, 24), (3, 18, 26), (4, 20, 28), (5, 21, 30), (1, 22, 25), (2, 24, 27), (3, 26, 29), (4, 28, 31), (5, 30, 23), (6, 32, 37), (7, 33, 39), (8, 34, 40), (9, 35, 41), (10, 36, 38), (38, 41, 11), (38, 36, 41), (36, 9, 41), (41, 40, 11), (41, 35, 40), (35, 8, 40), (40, 39, 11), (40, 34, 39), (34, 7, 39), (39, 37, 11), (39, 33, 37), (33, 6, 37), (37, 38, 11), (37, 32, 38), (32, 10, 38), (23, 36, 10), (23, 30, 36), (30, 9, 36), (31, 35, 9), (31, 28, 35), (28, 8, 35), (29, 34, 8), (29, 26, 34), (26, 7, 34), (27, 33, 7), (27, 24, 33), (24, 6, 33), (25, 32, 6), (25, 22, 32), (22, 10, 32), (30, 31, 9), (30, 21, 31), (21, 4, 31), (28, 29, 8), (28, 20, 29), (20, 3, 29), (26, 27, 7), (26, 18, 27), (18, 2, 27), (24, 25, 6), (24, 14, 25), (14, 1, 25), (22, 23, 10), (22, 15, 23), (15, 5, 23), (16, 21, 5), (16, 19, 21), (19, 4, 21), (19, 20, 4), (19, 17, 20), (17, 3, 20), (17, 18, 3), (17, 12, 18), (12, 2, 18), (15, 16, 5), (15, 13, 16), (13, 0, 16), (12, 14, 2), (12, 13, 14), (13, 1, 14)])
_uv = me_icosphere_003.uv_layers.new(name='UVMap')
_uv.uv.foreach_set('vector', [0.8182, 0.0, 0.7727, 0.07873, 0.8636, 0.07873, 0.7273, 0.1575, 0.6818, 0.07873, 0.6364, 0.1575, 0.09091, 0.0, 0.04545, 0.07873, 0.1364, 0.07873, 0.2727, 0.0, 0.2273, 0.07873, 0.3182, 0.07873, 0.4545, 0.0, 0.4091, 0.07873, 0.5, 0.07873, 0.7273, 0.1575, 0.6364, 0.1575, 0.6818, 0.2362, 0.9091, 0.1575, 0.8182, 0.1575, 0.8636, 0.2362, 0.1818, 0.1575, 0.09091, 0.1575, 0.1364, 0.2362, 0.3636, 0.1575, 0.2727, 0.1575, 0.3182, 0.2362, 0.5455, 0.1575, 0.4545, 0.1575, 0.5, 0.2362, 0.7273, 0.1575, 0.6818, 0.2362, 0.7727, 0.2362, 0.9091, 0.1575, 0.8636, 0.2362, 0.9545, 0.2362, 0.1818, 0.1575, 0.1364, 0.2362, 0.2273, 0.2362, 0.3636, 0.1575, 0.3182, 0.2362, 0.4091, 0.2362, 0.5455, 0.1575, 0.5, 0.2362, 0.5909, 0.2362, 0.8182, 0.3149, 0.7273, 0.3149, 0.7727, 0.3937, 1.0, 0.3149, 0.9091, 0.3149, 0.9545, 0.3937, 0.2727, 0.3149, 0.1818, 0.3149, 0.2273, 0.3937, 0.4545, 0.3149, 0.3636, 0.3149, 0.4091, 0.3937, 0.6364, 0.3149, 0.5455, 0.3149, 0.5909, 0.3937, 0.5909, 0.3937, 0.5, 0.3937, 0.5455, 0.4724, 0.5909, 0.3937, 0.5455, 0.3149, 0.5, 0.3937, 0.5455, 0.3149, 0.4545, 0.3149, 0.5, 0.3937, 0.4091, 0.3937, 0.3182, 0.3937, 0.3636, 0.4724, 0.4091, 0.3937, 0.3636, 0.3149, 0.3182, 0.3937, 0.3636, 0.3149, 0.2727, 0.3149, 0.3182, 0.3937, 0.2273, 0.3937, 0.1364, 0.3937, 0.1818, 0.4724, 0.2273, 0.3937, 0.1818, 0.3149, 0.1364, 0.3937, 0.1818, 0.3149, 0.09091, 0.3149, 0.1364, 0.3937, 0.9545, 0.3937, 0.8636, 0.3937, 0.9091, 0.4724, 0.9545, 0.3937, 0.9091, 0.3149, 0.8636, 0.3937, 0.9091, 0.3149, 0.8182, 0.3149, 0.8636, 0.3937, 0.7727, 0.3937, 0.6818, 0.3937, 0.7273, 0.4724, 0.7727, 0.3937, 0.7273, 0.3149, 0.6818, 0.3937, 0.7273, 0.3149, 0.6364, 0.3149, 0.6818, 0.3937, 0.5909, 0.2362, 0.5455, 0.3149, 0.6364, 0.3149, 0.5909, 0.2362, 0.5, 0.2362, 0.5455, 0.3149, 0.5, 0.2362, 0.4545, 0.3149, 0.5455, 0.3149, 0.4091, 0.2362, 0.3636, 0.3149, 0.4545, 0.3149, 0.4091, 0.2362, 0.3182, 0.2362, 0.3636, 0.3149, 0.3182, 0.2362, 0.2727, 0.3149, 0.3636, 0.3149, 0.2273, 0.2362, 0.1818, 0.3149, 0.2727, 0.3149, 0.2273, 0.2362, 0.1364, 0.2362, 0.1818, 0.3149, 0.1364, 0.2362, 0.09091, 0.3149, 0.1818, 0.3149, 0.9545, 0.2362, 0.9091, 0.3149, 1.0, 0.3149, 0.9545, 0.2362, 0.8636, 0.2362, 0.9091, 0.3149, 0.8636, 0.2362, 0.8182, 0.3149, 0.9091, 0.3149, 0.7727, 0.2362, 0.7273, 0.3149, 0.8182, 0.3149, 0.7727, 0.2362, 0.6818, 0.2362, 0.7273, 0.3149, 0.6818, 0.2362, 0.6364, 0.3149, 0.7273, 0.3149, 0.5, 0.2362, 0.4091, 0.2362, 0.4545, 0.3149, 0.5, 0.2362, 0.4545, 0.1575, 0.4091, 0.2362, 0.4545, 0.1575, 0.3636, 0.1575, 0.4091, 0.2362, 0.3182, 0.2362, 0.2273, 0.2362, 0.2727, 0.3149, 0.3182, 0.2362, 0.2727, 0.1575, 0.2273, 0.2362, 0.2727, 0.1575, 0.1818, 0.1575, 0.2273, 0.2362, 0.1364, 0.2362, 0.04545, 0.2362, 0.09091, 0.3149, 0.1364, 0.2362, 0.09091, 0.1575, 0.04545, 0.2362, 0.09091, 0.1575, 0.0, 0.1575, 0.04545, 0.2362, 0.8636, 0.2362, 0.7727, 0.2362, 0.8182, 0.3149, 0.8636, 0.2362, 0.8182, 0.1575, 0.7727, 0.2362, 0.8182, 0.1575, 0.7273, 0.1575, 0.7727, 0.2362, 0.6818, 0.2362, 0.5909, 0.2362, 0.6364, 0.3149, 0.6818, 0.2362, 0.6364, 0.1575, 0.5909, 0.2362, 0.6364, 0.1575, 0.5455, 0.1575, 0.5909, 0.2362, 0.5, 0.07873, 0.4545, 0.1575, 0.5455, 0.1575, 0.5, 0.07873, 0.4091, 0.07873, 0.4545, 0.1575, 0.4091, 0.07873, 0.3636, 0.1575, 0.4545, 0.1575, 0.3182, 0.07873, 0.2727, 0.1575, 0.3636, 0.1575, 0.3182, 0.07873, 0.2273, 0.07873, 0.2727, 0.1575, 0.2273, 0.07873, 0.1818, 0.1575, 0.2727, 0.1575, 0.1364, 0.07873, 0.09091, 0.1575, 0.1818, 0.1575, 0.1364, 0.07873, 0.04545, 0.07873, 0.09091, 0.1575, 0.04545, 0.07873, 0.0, 0.1575, 0.09091, 0.1575, 0.6364, 0.1575, 0.5909, 0.07873, 0.5455, 0.1575, 0.6364, 0.1575, 0.6818, 0.07873, 0.5909, 0.07873, 0.6818, 0.07873, 0.6364, 0.0, 0.5909, 0.07873, 0.8636, 0.07873, 0.8182, 0.1575, 0.9091, 0.1575, 0.8636, 0.07873, 0.7727, 0.07873, 0.8182, 0.1575, 0.7727, 0.07873, 0.7273, 0.1575, 0.8182, 0.1575])
me_icosphere_003.use_remesh_fix_poles = True
me_icosphere_003.use_remesh_preserve_attributes = False
me_icosphere_003.use_mirror_vertex_groups = False
me_icosphere_003.update()
me_cube_011 = bpy.data.meshes.new('Cube.011')
me_cube_011.from_pydata([(-0.06783, -0.2351, -0.6996), (0.4692, -0.2351, 0.5307), (-0.06783, 0.2351, -0.6996), (0.4692, 0.2351, 0.5307), (-0.4528, -0.2351, -0.5376), (0.05146, -0.2351, 0.7065), (-0.4528, 0.2351, -0.5376), (0.05146, 0.2351, 0.7065)], [], [(0, 2, 3, 1), (2, 6, 7, 3), (6, 4, 5, 7), (4, 0, 1, 5), (2, 0, 4, 6), (7, 5, 1, 3)])
_uv = me_cube_011.uv_layers.new(name='UVMap')
_uv.uv.foreach_set('vector', [0.375, 0.0, 0.375, 0.25, 0.625, 0.25, 0.625, 0.0, 0.375, 0.25, 0.375, 0.5, 0.625, 0.5, 0.625, 0.25, 0.375, 0.5, 0.375, 0.75, 0.625, 0.75, 0.625, 0.5, 0.375, 0.75, 0.375, 1.0, 0.625, 1.0, 0.625, 0.75, 0.125, 0.5, 0.125, 0.75, 0.375, 0.75, 0.375, 0.5, 0.625, 0.5, 0.625, 0.75, 0.875, 0.75, 0.875, 0.5])
me_cube_011.use_remesh_fix_poles = True
me_cube_011.use_remesh_preserve_attributes = False
me_cube_011.use_mirror_vertex_groups = False
me_cube_011.update()
me_cube_012 = bpy.data.meshes.new('Cube.012')
me_cube_012.from_pydata([(0.04799, 0.1685, 0.5215), (-0.1027, 0.1685, -0.6319), (0.04799, -0.1685, 0.5215), (-0.1027, -0.1685, -0.6319), (0.2714, 0.1685, 0.4479), (0.04405, 0.1685, -0.5445), (0.2714, -0.1685, 0.4479), (0.04405, -0.1685, -0.5445), (-0.1117, 0.1685, 0.03681), (-0.1117, -0.1685, 0.03681), (0.1117, -0.1685, -0.03681), (0.1117, 0.1685, -0.03681)], [], [(8, 1, 3, 9), (9, 3, 7, 10), (10, 7, 5, 11), (11, 5, 1, 8), (2, 6, 4, 0), (7, 3, 1, 5), (4, 11, 8, 0), (6, 10, 11, 4), (2, 9, 10, 6), (0, 8, 9, 2)])
_uv = me_cube_012.uv_layers.new(name='UVMap')
_uv.uv.foreach_set('vector', [0.5, 0.0, 0.625, 0.0, 0.625, 0.25, 0.5, 0.25, 0.5, 0.25, 0.625, 0.25, 0.625, 0.5, 0.5, 0.5, 0.5, 0.5, 0.625, 0.5, 0.625, 0.75, 0.5, 0.75, 0.5, 0.75, 0.625, 0.75, 0.625, 1.0, 0.5, 1.0, 0.125, 0.5, 0.375, 0.5, 0.375, 0.75, 0.125, 0.75, 0.625, 0.5, 0.875, 0.5, 0.875, 0.75, 0.625, 0.75, 0.375, 0.75, 0.5, 0.75, 0.5, 1.0, 0.375, 1.0, 0.375, 0.5, 0.5, 0.5, 0.5, 0.75, 0.375, 0.75, 0.375, 0.25, 0.5, 0.25, 0.5, 0.5, 0.375, 0.5, 0.375, 0.0, 0.5, 0.0, 0.5, 0.25, 0.375, 0.25])
me_cube_012.use_remesh_fix_poles = True
me_cube_012.use_remesh_preserve_attributes = False
me_cube_012.use_mirror_vertex_groups = False
me_cube_012.update()
me_cube_013 = bpy.data.meshes.new('Cube.013')
me_cube_013.from_pydata([(-0.2145, -1.939, 0.1427), (0.01478, -1.939, -0.3291), (-0.2145, -2.212, 0.1427), (0.01478, -2.212, -0.3291), (-0.09147, -1.939, 0.2409), (0.134, -1.939, -0.3613), (-0.09147, -2.212, 0.2409), (0.134, -2.212, -0.3613), (0.002791, -1.939, -0.1297), (0.002791, -2.212, -0.1297), (0.1258, -2.212, -0.03156), (0.1258, -1.939, -0.03156)], [], [(8, 1, 3, 9), (9, 3, 7, 10), (10, 7, 5, 11), (11, 5, 1, 8), (2, 6, 4, 0), (7, 3, 1, 5), (4, 11, 8, 0), (6, 10, 11, 4), (2, 9, 10, 6), (0, 8, 9, 2)])
_uv = me_cube_013.uv_layers.new(name='UVMap')
_uv.uv.foreach_set('vector', [0.5525, 0.0, 0.625, 0.0, 0.625, 0.25, 0.5525, 0.25, 0.5525, 0.25, 0.625, 0.25, 0.625, 0.5, 0.5525, 0.5, 0.5525, 0.5, 0.625, 0.5, 0.625, 0.75, 0.5525, 0.75, 0.5525, 0.75, 0.625, 0.75, 0.625, 1.0, 0.5525, 1.0, 0.125, 0.5, 0.375, 0.5, 0.375, 0.75, 0.125, 0.75, 0.625, 0.5, 0.875, 0.5, 0.875, 0.75, 0.625, 0.75, 0.375, 0.75, 0.5525, 0.75, 0.5525, 1.0, 0.375, 1.0, 0.375, 0.5, 0.5525, 0.5, 0.5525, 0.75, 0.375, 0.75, 0.375, 0.25, 0.5525, 0.25, 0.5525, 0.5, 0.375, 0.5, 0.375, 0.0, 0.5525, 0.0, 0.5525, 0.25, 0.375, 0.25])
me_cube_013.use_remesh_fix_poles = True
me_cube_013.use_remesh_preserve_attributes = False
me_cube_013.use_mirror_vertex_groups = False
me_cube_013.update()
me_cube_014 = bpy.data.meshes.new('Cube.014')
me_cube_014.from_pydata([(-0.7182, -0.7076, 0.5107), (-0.09797, -0.3957, -1.029), (-0.7182, 0.5817, 0.5571), (-0.09797, 0.3957, -1.029), (0.3569, -0.7076, 0.7348), (0.4328, -0.3957, -0.9187), (0.3569, 0.5817, 0.7812), (0.4328, 0.3957, -0.9187)], [], [(0, 2, 3, 1), (2, 6, 7, 3), (6, 4, 5, 7), (4, 0, 1, 5), (2, 0, 4, 6), (7, 5, 1, 3)])
_uv = me_cube_014.uv_layers.new(name='UVMap')
_uv.uv.foreach_set('vector', [0.375, 0.0, 0.375, 0.25, 0.625, 0.25, 0.625, 0.0, 0.375, 0.25, 0.375, 0.5, 0.625, 0.5, 0.625, 0.25, 0.375, 0.5, 0.375, 0.75, 0.625, 0.75, 0.625, 0.5, 0.375, 0.75, 0.375, 1.0, 0.625, 1.0, 0.625, 0.75, 0.125, 0.5, 0.125, 0.75, 0.375, 0.75, 0.375, 0.5, 0.625, 0.5, 0.625, 0.75, 0.875, 0.75, 0.875, 0.5])
me_cube_014.use_remesh_fix_poles = True
me_cube_014.use_remesh_preserve_attributes = False
me_cube_014.use_mirror_vertex_groups = False
me_cube_014.update()
me_icosphere_004 = bpy.data.meshes.new('Icosphere.004')
me_icosphere_004.from_pydata([(0.0, -2.24, 0.3337), (-0.2415, -2.064, 0.1493), (0.09224, -1.956, 0.1493), (0.2985, -2.24, 0.1493), (0.09224, -2.524, 0.1493), (-0.2415, -2.415, 0.1493), (-0.09224, -1.956, -0.1493), (0.2415, -2.064, -0.1493), (0.2415, -2.415, -0.1493), (-0.09224, -2.524, -0.1493), (-0.2985, -2.24, -0.1493), (0.0, -2.24, -0.3337), (0.05422, -2.073, 0.2839), (-0.1419, -2.137, 0.2839), (-0.08773, -1.97, 0.1755), (-0.2839, -2.24, 0.1755), (-0.1419, -2.343, 0.2839), (0.1755, -2.24, 0.2839), (0.2297, -2.073, 0.1755), (0.05422, -2.407, 0.2839), (0.2297, -2.407, 0.1755), (-0.08773, -2.51, 0.1755), (-0.3174, -2.137, 0.0), (-0.3174, -2.343, 0.0), (0.0, -1.906, 0.0), (-0.1962, -1.97, 0.0), (0.3174, -2.137, 0.0), (0.1962, -1.97, 0.0), (0.1962, -2.51, 0.0), (0.3174, -2.343, 0.0), (-0.1962, -2.51, 0.0), (0.0, -2.574, 0.0), (-0.2297, -2.073, -0.1755), (0.08773, -1.97, -0.1755), (0.2839, -2.24, -0.1755), (0.08773, -2.51, -0.1755), (-0.2297, -2.407, -0.1755), (-0.05422, -2.073, -0.2839), (-0.1755, -2.24, -0.2839), (0.1419, -2.137, -0.2839), (0.1419, -2.343, -0.2839), (-0.05422, -2.407, -0.2839)], [], [(0, 12, 13), (1, 15, 13), (0, 17, 12), (0, 19, 17), (0, 16, 19), (1, 22, 15), (2, 24, 14), (3, 26, 18), (4, 28, 20), (5, 30, 21), (1, 25, 22), (2, 27, 24), (3, 29, 26), (4, 31, 28), (5, 23, 30), (6, 37, 32), (7, 39, 33), (8, 40, 34), (9, 41, 35), (10, 38, 36), (38, 11, 41), (38, 41, 36), (36, 41, 9), (41, 11, 40), (41, 40, 35), (35, 40, 8), (40, 11, 39), (40, 39, 34), (34, 39, 7), (39, 11, 37), (39, 37, 33), (33, 37, 6), (37, 11, 38), (37, 38, 32), (32, 38, 10), (23, 10, 36), (23, 36, 30), (30, 36, 9), (31, 9, 35), (31, 35, 28), (28, 35, 8), (29, 8, 34), (29, 34, 26), (26, 34, 7), (27, 7, 33), (27, 33, 24), (24, 33, 6), (25, 6, 32), (25, 32, 22), (22, 32, 10), (30, 9, 31), (30, 31, 21), (21, 31, 4), (28, 8, 29), (28, 29, 20), (20, 29, 3), (26, 7, 27), (26, 27, 18), (18, 27, 2), (24, 6, 25), (24, 25, 14), (14, 25, 1), (22, 10, 23), (22, 23, 15), (15, 23, 5), (16, 5, 21), (16, 21, 19), (19, 21, 4), (19, 4, 20), (19, 20, 17), (17, 20, 3), (17, 3, 18), (17, 18, 12), (12, 18, 2), (15, 5, 16), (15, 16, 13), (13, 16, 0), (12, 2, 14), (12, 14, 13), (13, 14, 1)])
_uv = me_icosphere_004.uv_layers.new(name='UVMap')
_uv.uv.foreach_set('vector', [0.8182, 0.0, 0.8636, 0.07873, 0.7727, 0.07873, 0.7273, 0.1575, 0.6364, 0.1575, 0.6818, 0.07873, 0.09091, 0.0, 0.1364, 0.07873, 0.04545, 0.07873, 0.2727, 0.0, 0.3182, 0.07873, 0.2273, 0.07873, 0.4545, 0.0, 0.5, 0.07873, 0.4091, 0.07873, 0.7273, 0.1575, 0.6818, 0.2362, 0.6364, 0.1575, 0.9091, 0.1575, 0.8636, 0.2362, 0.8182, 0.1575, 0.1818, 0.1575, 0.1364, 0.2362, 0.09091, 0.1575, 0.3636, 0.1575, 0.3182, 0.2362, 0.2727, 0.1575, 0.5455, 0.1575, 0.5, 0.2362, 0.4545, 0.1575, 0.7273, 0.1575, 0.7727, 0.2362, 0.6818, 0.2362, 0.9091, 0.1575, 0.9545, 0.2362, 0.8636, 0.2362, 0.1818, 0.1575, 0.2273, 0.2362, 0.1364, 0.2362, 0.3636, 0.1575, 0.4091, 0.2362, 0.3182, 0.2362, 0.5455, 0.1575, 0.5909, 0.2362, 0.5, 0.2362, 0.8182, 0.3149, 0.7727, 0.3937, 0.7273, 0.3149, 1.0, 0.3149, 0.9545, 0.3937, 0.9091, 0.3149, 0.2727, 0.3149, 0.2273, 0.3937, 0.1818, 0.3149, 0.4545, 0.3149, 0.4091, 0.3937, 0.3636, 0.3149, 0.6364, 0.3149, 0.5909, 0.3937, 0.5455, 0.3149, 0.5909, 0.3937, 0.5455, 0.4724, 0.5, 0.3937, 0.5909, 0.3937, 0.5, 0.3937, 0.5455, 0.3149, 0.5455, 0.3149, 0.5, 0.3937, 0.4545, 0.3149, 0.4091, 0.3937, 0.3636, 0.4724, 0.3182, 0.3937, 0.4091, 0.3937, 0.3182, 0.3937, 0.3636, 0.3149, 0.3636, 0.3149, 0.3182, 0.3937, 0.2727, 0.3149, 0.2273, 0.3937, 0.1818, 0.4724, 0.1364, 0.3937, 0.2273, 0.3937, 0.1364, 0.3937, 0.1818, 0.3149, 0.1818, 0.3149, 0.1364, 0.3937, 0.09091, 0.3149, 0.9545, 0.3937, 0.9091, 0.4724, 0.8636, 0.3937, 0.9545, 0.3937, 0.8636, 0.3937, 0.9091, 0.3149, 0.9091, 0.3149, 0.8636, 0.3937, 0.8182, 0.3149, 0.7727, 0.3937, 0.7273, 0.4724, 0.6818, 0.3937, 0.7727, 0.3937, 0.6818, 0.3937, 0.7273, 0.3149, 0.7273, 0.3149, 0.6818, 0.3937, 0.6364, 0.3149, 0.5909, 0.2362, 0.6364, 0.3149, 0.5455, 0.3149, 0.5909, 0.2362, 0.5455, 0.3149, 0.5, 0.2362, 0.5, 0.2362, 0.5455, 0.3149, 0.4545, 0.3149, 0.4091, 0.2362, 0.4545, 0.3149, 0.3636, 0.3149, 0.4091, 0.2362, 0.3636, 0.3149, 0.3182, 0.2362, 0.3182, 0.2362, 0.3636, 0.3149, 0.2727, 0.3149, 0.2273, 0.2362, 0.2727, 0.3149, 0.1818, 0.3149, 0.2273, 0.2362, 0.1818, 0.3149, 0.1364, 0.2362, 0.1364, 0.2362, 0.1818, 0.3149, 0.09091, 0.3149, 0.9545, 0.2362, 1.0, 0.3149, 0.9091, 0.3149, 0.9545, 0.2362, 0.9091, 0.3149, 0.8636, 0.2362, 0.8636, 0.2362, 0.9091, 0.3149, 0.8182, 0.3149, 0.7727, 0.2362, 0.8182, 0.3149, 0.7273, 0.3149, 0.7727, 0.2362, 0.7273, 0.3149, 0.6818, 0.2362, 0.6818, 0.2362, 0.7273, 0.3149, 0.6364, 0.3149, 0.5, 0.2362, 0.4545, 0.3149, 0.4091, 0.2362, 0.5, 0.2362, 0.4091, 0.2362, 0.4545, 0.1575, 0.4545, 0.1575, 0.4091, 0.2362, 0.3636, 0.1575, 0.3182, 0.2362, 0.2727, 0.3149, 0.2273, 0.2362, 0.3182, 0.2362, 0.2273, 0.2362, 0.2727, 0.1575, 0.2727, 0.1575, 0.2273, 0.2362, 0.1818, 0.1575, 0.1364, 0.2362, 0.09091, 0.3149, 0.04545, 0.2362, 0.1364, 0.2362, 0.04545, 0.2362, 0.09091, 0.1575, 0.09091, 0.1575, 0.04545, 0.2362, 0.0, 0.1575, 0.8636, 0.2362, 0.8182, 0.3149, 0.7727, 0.2362, 0.8636, 0.2362, 0.7727, 0.2362, 0.8182, 0.1575, 0.8182, 0.1575, 0.7727, 0.2362, 0.7273, 0.1575, 0.6818, 0.2362, 0.6364, 0.3149, 0.5909, 0.2362, 0.6818, 0.2362, 0.5909, 0.2362, 0.6364, 0.1575, 0.6364, 0.1575, 0.5909, 0.2362, 0.5455, 0.1575, 0.5, 0.07873, 0.5455, 0.1575, 0.4545, 0.1575, 0.5, 0.07873, 0.4545, 0.1575, 0.4091, 0.07873, 0.4091, 0.07873, 0.4545, 0.1575, 0.3636, 0.1575, 0.3182, 0.07873, 0.3636, 0.1575, 0.2727, 0.1575, 0.3182, 0.07873, 0.2727, 0.1575, 0.2273, 0.07873, 0.2273, 0.07873, 0.2727, 0.1575, 0.1818, 0.1575, 0.1364, 0.07873, 0.1818, 0.1575, 0.09091, 0.1575, 0.1364, 0.07873, 0.09091, 0.1575, 0.04545, 0.07873, 0.04545, 0.07873, 0.09091, 0.1575, 0.0, 0.1575, 0.6364, 0.1575, 0.5455, 0.1575, 0.5909, 0.07873, 0.6364, 0.1575, 0.5909, 0.07873, 0.6818, 0.07873, 0.6818, 0.07873, 0.5909, 0.07873, 0.6364, 0.0, 0.8636, 0.07873, 0.9091, 0.1575, 0.8182, 0.1575, 0.8636, 0.07873, 0.8182, 0.1575, 0.7727, 0.07873, 0.7727, 0.07873, 0.8182, 0.1575, 0.7273, 0.1575])
me_icosphere_004.use_remesh_fix_poles = True
me_icosphere_004.use_remesh_preserve_attributes = False
me_icosphere_004.use_mirror_vertex_groups = False
me_icosphere_004.update()
me_cube_015 = bpy.data.meshes.new('Cube.015')
me_cube_015.from_pydata([(0.225, -1.777, 0.9496), (0.2518, -1.916, -0.9132), (0.225, -2.544, 0.9363), (0.2518, -2.379, -0.8934), (-0.4484, -1.777, 0.881), (-0.0881, -1.916, -0.9439), (-0.4484, -2.544, 0.8678), (-0.0881, -2.379, -0.924), (0.2795, -1.603, 0.4325), (0.2795, -2.446, 0.3463), (-0.3523, -2.446, 0.2894), (-0.3523, -1.603, 0.3755)], [], [(8, 9, 3, 1), (9, 10, 7, 3), (10, 11, 5, 7), (11, 8, 1, 5), (2, 0, 4, 6), (7, 5, 1, 3), (4, 0, 8, 11), (6, 4, 11, 10), (2, 6, 10, 9), (0, 2, 9, 8)])
_uv = me_cube_015.uv_layers.new(name='UVMap')
_uv.uv.foreach_set('vector', [0.4444, 0.0, 0.4444, 0.25, 0.625, 0.25, 0.625, 0.0, 0.4444, 0.25, 0.4444, 0.5, 0.625, 0.5, 0.625, 0.25, 0.4444, 0.5, 0.4444, 0.75, 0.625, 0.75, 0.625, 0.5, 0.4444, 0.75, 0.4444, 1.0, 0.625, 1.0, 0.625, 0.75, 0.125, 0.5, 0.125, 0.75, 0.375, 0.75, 0.375, 0.5, 0.625, 0.5, 0.625, 0.75, 0.875, 0.75, 0.875, 0.5, 0.375, 0.75, 0.375, 1.0, 0.4444, 1.0, 0.4444, 0.75, 0.375, 0.5, 0.375, 0.75, 0.4444, 0.75, 0.4444, 0.5, 0.375, 0.25, 0.375, 0.5, 0.4444, 0.5, 0.4444, 0.25, 0.375, 0.0, 0.375, 0.25, 0.4444, 0.25, 0.4444, 0.0])
me_cube_015.use_remesh_fix_poles = True
me_cube_015.use_remesh_preserve_attributes = False
me_cube_015.use_mirror_vertex_groups = False
me_cube_015.update()
me_cube_016 = bpy.data.meshes.new('Cube.016')
me_cube_016.from_pydata([(5.979, 0.5531, 0.3523), (5.969, 0.6033, -0.1279), (6.214, -0.5629, -0.05098), (6.203, -0.5127, -0.1933), (5.538, 0.4603, 0.3523), (5.666, 0.5826, -0.1279), (5.773, -0.6557, -0.05098), (5.763, -0.6055, -0.1933), (6.082, 0.06647, 0.3561), (6.079, 0.07772, -0.2103), (5.641, -0.02635, 0.3561), (5.666, 0.04551, -0.2103), (6.157, -0.2921, -0.2117), (5.711, -0.3605, 0.1029), (6.152, -0.2676, 0.1029), (5.666, -0.3324, -0.2117)], [], [(14, 2, 3, 12), (2, 6, 7, 3), (10, 4, 5, 11), (4, 0, 1, 5), (8, 0, 4, 10), (11, 5, 1, 9), (15, 11, 9, 12), (14, 8, 10, 13), (13, 10, 11, 15), (0, 8, 9, 1), (6, 13, 15, 7), (2, 14, 13, 6), (7, 15, 12, 3), (8, 14, 12, 9)])
_uv = me_cube_016.uv_layers.new(name='UVMap')
_uv.uv.foreach_set('vector', [0.375, 0.1875, 0.375, 0.25, 0.625, 0.25, 0.625, 0.1875, 0.375, 0.25, 0.375, 0.5, 0.625, 0.5, 0.625, 0.25, 0.375, 0.625, 0.375, 0.75, 0.625, 0.75, 0.625, 0.625, 0.375, 0.75, 0.375, 1.0, 0.625, 1.0, 0.625, 0.75, 0.125, 0.625, 0.125, 0.75, 0.375, 0.75, 0.375, 0.625, 0.625, 0.625, 0.625, 0.75, 0.875, 0.75, 0.875, 0.625, 0.625, 0.5625, 0.625, 0.625, 0.875, 0.625, 0.875, 0.5625, 0.125, 0.5625, 0.125, 0.625, 0.375, 0.625, 0.375, 0.5625, 0.375, 0.5625, 0.375, 0.625, 0.625, 0.625, 0.625, 0.5625, 0.375, 0.0, 0.375, 0.125, 0.625, 0.125, 0.625, 0.0, 0.375, 0.5, 0.375, 0.5625, 0.625, 0.5625, 0.625, 0.5, 0.125, 0.5, 0.125, 0.5625, 0.375, 0.5625, 0.375, 0.5, 0.625, 0.5, 0.625, 0.5625, 0.875, 0.5625, 0.875, 0.5, 0.375, 0.125, 0.375, 0.1875, 0.625, 0.1875, 0.625, 0.125])
me_cube_016.use_remesh_fix_poles = True
me_cube_016.use_remesh_preserve_attributes = False
me_cube_016.use_mirror_vertex_groups = False
me_cube_016.update()
me_cube_017 = bpy.data.meshes.new('Cube.017')
me_cube_017.from_pydata([(0.7182, -0.7076, 0.5107), (0.09797, -0.3957, -1.029), (0.7182, 0.5817, 0.5571), (0.09797, 0.3957, -1.029), (-0.3569, -0.7076, 0.7348), (-0.4328, -0.3957, -0.9187), (-0.3569, 0.5817, 0.7812), (-0.4328, 0.3957, -0.9187)], [], [(0, 1, 3, 2), (2, 3, 7, 6), (6, 7, 5, 4), (4, 5, 1, 0), (2, 6, 4, 0), (7, 3, 1, 5)])
_uv = me_cube_017.uv_layers.new(name='UVMap')
_uv.uv.foreach_set('vector', [0.375, 0.0, 0.625, 0.0, 0.625, 0.25, 0.375, 0.25, 0.375, 0.25, 0.625, 0.25, 0.625, 0.5, 0.375, 0.5, 0.375, 0.5, 0.625, 0.5, 0.625, 0.75, 0.375, 0.75, 0.375, 0.75, 0.625, 0.75, 0.625, 1.0, 0.375, 1.0, 0.125, 0.5, 0.375, 0.5, 0.375, 0.75, 0.125, 0.75, 0.625, 0.5, 0.875, 0.5, 0.875, 0.75, 0.625, 0.75])
me_cube_017.use_remesh_fix_poles = True
me_cube_017.use_remesh_preserve_attributes = False
me_cube_017.use_mirror_vertex_groups = False
me_cube_017.update()
me_icosphere_005 = bpy.data.meshes.new('Icosphere.005')
me_icosphere_005.from_pydata([(0.0, -2.24, 0.3337), (0.2415, -2.064, 0.1493), (-0.09224, -1.956, 0.1493), (-0.2985, -2.24, 0.1493), (-0.09224, -2.524, 0.1493), (0.2415, -2.415, 0.1493), (0.09224, -1.956, -0.1493), (-0.2415, -2.064, -0.1493), (-0.2415, -2.415, -0.1493), (0.09224, -2.524, -0.1493), (0.2985, -2.24, -0.1493), (0.0, -2.24, -0.3337), (-0.05422, -2.073, 0.2839), (0.1419, -2.137, 0.2839), (0.08773, -1.97, 0.1755), (0.2839, -2.24, 0.1755), (0.1419, -2.343, 0.2839), (-0.1755, -2.24, 0.2839), (-0.2297, -2.073, 0.1755), (-0.05422, -2.407, 0.2839), (-0.2297, -2.407, 0.1755), (0.08773, -2.51, 0.1755), (0.3174, -2.137, 0.0), (0.3174, -2.343, 0.0), (0.0, -1.906, 0.0), (0.1962, -1.97, 0.0), (-0.3174, -2.137, 0.0), (-0.1962, -1.97, 0.0), (-0.1962, -2.51, 0.0), (-0.3174, -2.343, 0.0), (0.1962, -2.51, 0.0), (0.0, -2.574, 0.0), (0.2297, -2.073, -0.1755), (-0.08773, -1.97, -0.1755), (-0.2839, -2.24, -0.1755), (-0.08773, -2.51, -0.1755), (0.2297, -2.407, -0.1755), (0.05422, -2.073, -0.2839), (0.1755, -2.24, -0.2839), (-0.1419, -2.137, -0.2839), (-0.1419, -2.343, -0.2839), (0.05422, -2.407, -0.2839)], [], [(0, 13, 12), (1, 13, 15), (0, 12, 17), (0, 17, 19), (0, 19, 16), (1, 15, 22), (2, 14, 24), (3, 18, 26), (4, 20, 28), (5, 21, 30), (1, 22, 25), (2, 24, 27), (3, 26, 29), (4, 28, 31), (5, 30, 23), (6, 32, 37), (7, 33, 39), (8, 34, 40), (9, 35, 41), (10, 36, 38), (38, 41, 11), (38, 36, 41), (36, 9, 41), (41, 40, 11), (41, 35, 40), (35, 8, 40), (40, 39, 11), (40, 34, 39), (34, 7, 39), (39, 37, 11), (39, 33, 37), (33, 6, 37), (37, 38, 11), (37, 32, 38), (32, 10, 38), (23, 36, 10), (23, 30, 36), (30, 9, 36), (31, 35, 9), (31, 28, 35), (28, 8, 35), (29, 34, 8), (29, 26, 34), (26, 7, 34), (27, 33, 7), (27, 24, 33), (24, 6, 33), (25, 32, 6), (25, 22, 32), (22, 10, 32), (30, 31, 9), (30, 21, 31), (21, 4, 31), (28, 29, 8), (28, 20, 29), (20, 3, 29), (26, 27, 7), (26, 18, 27), (18, 2, 27), (24, 25, 6), (24, 14, 25), (14, 1, 25), (22, 23, 10), (22, 15, 23), (15, 5, 23), (16, 21, 5), (16, 19, 21), (19, 4, 21), (19, 20, 4), (19, 17, 20), (17, 3, 20), (17, 18, 3), (17, 12, 18), (12, 2, 18), (15, 16, 5), (15, 13, 16), (13, 0, 16), (12, 14, 2), (12, 13, 14), (13, 1, 14)])
_uv = me_icosphere_005.uv_layers.new(name='UVMap')
_uv.uv.foreach_set('vector', [0.8182, 0.0, 0.7727, 0.07873, 0.8636, 0.07873, 0.7273, 0.1575, 0.6818, 0.07873, 0.6364, 0.1575, 0.09091, 0.0, 0.04545, 0.07873, 0.1364, 0.07873, 0.2727, 0.0, 0.2273, 0.07873, 0.3182, 0.07873, 0.4545, 0.0, 0.4091, 0.07873, 0.5, 0.07873, 0.7273, 0.1575, 0.6364, 0.1575, 0.6818, 0.2362, 0.9091, 0.1575, 0.8182, 0.1575, 0.8636, 0.2362, 0.1818, 0.1575, 0.09091, 0.1575, 0.1364, 0.2362, 0.3636, 0.1575, 0.2727, 0.1575, 0.3182, 0.2362, 0.5455, 0.1575, 0.4545, 0.1575, 0.5, 0.2362, 0.7273, 0.1575, 0.6818, 0.2362, 0.7727, 0.2362, 0.9091, 0.1575, 0.8636, 0.2362, 0.9545, 0.2362, 0.1818, 0.1575, 0.1364, 0.2362, 0.2273, 0.2362, 0.3636, 0.1575, 0.3182, 0.2362, 0.4091, 0.2362, 0.5455, 0.1575, 0.5, 0.2362, 0.5909, 0.2362, 0.8182, 0.3149, 0.7273, 0.3149, 0.7727, 0.3937, 1.0, 0.3149, 0.9091, 0.3149, 0.9545, 0.3937, 0.2727, 0.3149, 0.1818, 0.3149, 0.2273, 0.3937, 0.4545, 0.3149, 0.3636, 0.3149, 0.4091, 0.3937, 0.6364, 0.3149, 0.5455, 0.3149, 0.5909, 0.3937, 0.5909, 0.3937, 0.5, 0.3937, 0.5455, 0.4724, 0.5909, 0.3937, 0.5455, 0.3149, 0.5, 0.3937, 0.5455, 0.3149, 0.4545, 0.3149, 0.5, 0.3937, 0.4091, 0.3937, 0.3182, 0.3937, 0.3636, 0.4724, 0.4091, 0.3937, 0.3636, 0.3149, 0.3182, 0.3937, 0.3636, 0.3149, 0.2727, 0.3149, 0.3182, 0.3937, 0.2273, 0.3937, 0.1364, 0.3937, 0.1818, 0.4724, 0.2273, 0.3937, 0.1818, 0.3149, 0.1364, 0.3937, 0.1818, 0.3149, 0.09091, 0.3149, 0.1364, 0.3937, 0.9545, 0.3937, 0.8636, 0.3937, 0.9091, 0.4724, 0.9545, 0.3937, 0.9091, 0.3149, 0.8636, 0.3937, 0.9091, 0.3149, 0.8182, 0.3149, 0.8636, 0.3937, 0.7727, 0.3937, 0.6818, 0.3937, 0.7273, 0.4724, 0.7727, 0.3937, 0.7273, 0.3149, 0.6818, 0.3937, 0.7273, 0.3149, 0.6364, 0.3149, 0.6818, 0.3937, 0.5909, 0.2362, 0.5455, 0.3149, 0.6364, 0.3149, 0.5909, 0.2362, 0.5, 0.2362, 0.5455, 0.3149, 0.5, 0.2362, 0.4545, 0.3149, 0.5455, 0.3149, 0.4091, 0.2362, 0.3636, 0.3149, 0.4545, 0.3149, 0.4091, 0.2362, 0.3182, 0.2362, 0.3636, 0.3149, 0.3182, 0.2362, 0.2727, 0.3149, 0.3636, 0.3149, 0.2273, 0.2362, 0.1818, 0.3149, 0.2727, 0.3149, 0.2273, 0.2362, 0.1364, 0.2362, 0.1818, 0.3149, 0.1364, 0.2362, 0.09091, 0.3149, 0.1818, 0.3149, 0.9545, 0.2362, 0.9091, 0.3149, 1.0, 0.3149, 0.9545, 0.2362, 0.8636, 0.2362, 0.9091, 0.3149, 0.8636, 0.2362, 0.8182, 0.3149, 0.9091, 0.3149, 0.7727, 0.2362, 0.7273, 0.3149, 0.8182, 0.3149, 0.7727, 0.2362, 0.6818, 0.2362, 0.7273, 0.3149, 0.6818, 0.2362, 0.6364, 0.3149, 0.7273, 0.3149, 0.5, 0.2362, 0.4091, 0.2362, 0.4545, 0.3149, 0.5, 0.2362, 0.4545, 0.1575, 0.4091, 0.2362, 0.4545, 0.1575, 0.3636, 0.1575, 0.4091, 0.2362, 0.3182, 0.2362, 0.2273, 0.2362, 0.2727, 0.3149, 0.3182, 0.2362, 0.2727, 0.1575, 0.2273, 0.2362, 0.2727, 0.1575, 0.1818, 0.1575, 0.2273, 0.2362, 0.1364, 0.2362, 0.04545, 0.2362, 0.09091, 0.3149, 0.1364, 0.2362, 0.09091, 0.1575, 0.04545, 0.2362, 0.09091, 0.1575, 0.0, 0.1575, 0.04545, 0.2362, 0.8636, 0.2362, 0.7727, 0.2362, 0.8182, 0.3149, 0.8636, 0.2362, 0.8182, 0.1575, 0.7727, 0.2362, 0.8182, 0.1575, 0.7273, 0.1575, 0.7727, 0.2362, 0.6818, 0.2362, 0.5909, 0.2362, 0.6364, 0.3149, 0.6818, 0.2362, 0.6364, 0.1575, 0.5909, 0.2362, 0.6364, 0.1575, 0.5455, 0.1575, 0.5909, 0.2362, 0.5, 0.07873, 0.4545, 0.1575, 0.5455, 0.1575, 0.5, 0.07873, 0.4091, 0.07873, 0.4545, 0.1575, 0.4091, 0.07873, 0.3636, 0.1575, 0.4545, 0.1575, 0.3182, 0.07873, 0.2727, 0.1575, 0.3636, 0.1575, 0.3182, 0.07873, 0.2273, 0.07873, 0.2727, 0.1575, 0.2273, 0.07873, 0.1818, 0.1575, 0.2727, 0.1575, 0.1364, 0.07873, 0.09091, 0.1575, 0.1818, 0.1575, 0.1364, 0.07873, 0.04545, 0.07873, 0.09091, 0.1575, 0.04545, 0.07873, 0.0, 0.1575, 0.09091, 0.1575, 0.6364, 0.1575, 0.5909, 0.07873, 0.5455, 0.1575, 0.6364, 0.1575, 0.6818, 0.07873, 0.5909, 0.07873, 0.6818, 0.07873, 0.6364, 0.0, 0.5909, 0.07873, 0.8636, 0.07873, 0.8182, 0.1575, 0.9091, 0.1575, 0.8636, 0.07873, 0.7727, 0.07873, 0.8182, 0.1575, 0.7727, 0.07873, 0.7273, 0.1575, 0.8182, 0.1575])
me_icosphere_005.use_remesh_fix_poles = True
me_icosphere_005.use_remesh_preserve_attributes = False
me_icosphere_005.use_mirror_vertex_groups = False
me_icosphere_005.update()
me_cube_018 = bpy.data.meshes.new('Cube.018')
me_cube_018.from_pydata([(-0.225, -1.777, 0.9496), (-0.2518, -1.916, -0.9132), (-0.225, -2.544, 0.9363), (-0.2518, -2.379, -0.8934), (0.4484, -1.777, 0.881), (0.0881, -1.916, -0.9439), (0.4484, -2.544, 0.8678), (0.0881, -2.379, -0.924), (-0.2795, -1.603, 0.4325), (-0.2795, -2.446, 0.3463), (0.3523, -2.446, 0.2894), (0.3523, -1.603, 0.3755)], [], [(8, 1, 3, 9), (9, 3, 7, 10), (10, 7, 5, 11), (11, 5, 1, 8), (2, 6, 4, 0), (7, 3, 1, 5), (4, 11, 8, 0), (6, 10, 11, 4), (2, 9, 10, 6), (0, 8, 9, 2)])
_uv = me_cube_018.uv_layers.new(name='UVMap')
_uv.uv.foreach_set('vector', [0.4444, 0.0, 0.625, 0.0, 0.625, 0.25, 0.4444, 0.25, 0.4444, 0.25, 0.625, 0.25, 0.625, 0.5, 0.4444, 0.5, 0.4444, 0.5, 0.625, 0.5, 0.625, 0.75, 0.4444, 0.75, 0.4444, 0.75, 0.625, 0.75, 0.625, 1.0, 0.4444, 1.0, 0.125, 0.5, 0.375, 0.5, 0.375, 0.75, 0.125, 0.75, 0.625, 0.5, 0.875, 0.5, 0.875, 0.75, 0.625, 0.75, 0.375, 0.75, 0.4444, 0.75, 0.4444, 1.0, 0.375, 1.0, 0.375, 0.5, 0.4444, 0.5, 0.4444, 0.75, 0.375, 0.75, 0.375, 0.25, 0.4444, 0.25, 0.4444, 0.5, 0.375, 0.5, 0.375, 0.0, 0.4444, 0.0, 0.4444, 0.25, 0.375, 0.25])
me_cube_018.use_remesh_fix_poles = True
me_cube_018.use_remesh_preserve_attributes = False
me_cube_018.use_mirror_vertex_groups = False
me_cube_018.update()
me_cube_019 = bpy.data.meshes.new('Cube.019')
me_cube_019.from_pydata([(-5.979, 0.5531, 0.3523), (-5.969, 0.6033, -0.1279), (-6.214, -0.5629, -0.05098), (-6.203, -0.5127, -0.1933), (-5.538, 0.4603, 0.3523), (-5.666, 0.5826, -0.1279), (-5.773, -0.6557, -0.05098), (-5.763, -0.6055, -0.1933), (-6.082, 0.06647, 0.3561), (-6.079, 0.07772, -0.2103), (-5.641, -0.02635, 0.3561), (-5.666, 0.04551, -0.2103), (-6.157, -0.2921, -0.2117), (-5.711, -0.3605, 0.1029), (-6.152, -0.2676, 0.1029), (-5.666, -0.3324, -0.2117)], [], [(14, 12, 3, 2), (2, 3, 7, 6), (10, 11, 5, 4), (4, 5, 1, 0), (8, 10, 4, 0), (11, 9, 1, 5), (15, 12, 9, 11), (14, 13, 10, 8), (13, 15, 11, 10), (0, 1, 9, 8), (6, 7, 15, 13), (2, 6, 13, 14), (7, 3, 12, 15), (8, 9, 12, 14)])
_uv = me_cube_019.uv_layers.new(name='UVMap')
_uv.uv.foreach_set('vector', [0.375, 0.1875, 0.625, 0.1875, 0.625, 0.25, 0.375, 0.25, 0.375, 0.25, 0.625, 0.25, 0.625, 0.5, 0.375, 0.5, 0.375, 0.625, 0.625, 0.625, 0.625, 0.75, 0.375, 0.75, 0.375, 0.75, 0.625, 0.75, 0.625, 1.0, 0.375, 1.0, 0.125, 0.625, 0.375, 0.625, 0.375, 0.75, 0.125, 0.75, 0.625, 0.625, 0.875, 0.625, 0.875, 0.75, 0.625, 0.75, 0.625, 0.5625, 0.875, 0.5625, 0.875, 0.625, 0.625, 0.625, 0.125, 0.5625, 0.375, 0.5625, 0.375, 0.625, 0.125, 0.625, 0.375, 0.5625, 0.625, 0.5625, 0.625, 0.625, 0.375, 0.625, 0.375, 0.0, 0.625, 0.0, 0.625, 0.125, 0.375, 0.125, 0.375, 0.5, 0.625, 0.5, 0.625, 0.5625, 0.375, 0.5625, 0.125, 0.5, 0.375, 0.5, 0.375, 0.5625, 0.125, 0.5625, 0.625, 0.5, 0.875, 0.5, 0.875, 0.5625, 0.625, 0.5625, 0.375, 0.125, 0.625, 0.125, 0.625, 0.1875, 0.375, 0.1875])
me_cube_019.use_remesh_fix_poles = True
me_cube_019.use_remesh_preserve_attributes = False
me_cube_019.use_mirror_vertex_groups = False
me_cube_019.update()
me_cylinder = bpy.data.meshes.new('Cylinder')
me_cylinder.from_pydata([(0.0, 1.0, -1.0), (0.0, 1.0, 1.0), (0.342, 0.9397, -1.0), (0.342, 0.9397, 1.0), (0.6428, 0.766, -1.0), (0.6428, 0.766, 1.0), (0.866, 0.5, -1.0), (0.866, 0.5, 1.0), (0.9848, 0.1736, -1.0), (0.9848, 0.1736, 1.0), (0.9848, -0.1736, -1.0), (0.9848, -0.1736, 1.0), (0.866, -0.5, -1.0), (0.866, -0.5, 1.0), (0.6428, -0.766, -1.0), (0.6428, -0.766, 1.0), (0.342, -0.9397, -1.0), (0.342, -0.9397, 1.0), (1.51e-07, -1.0, -1.0), (1.51e-07, -1.0, 1.0), (-0.342, -0.9397, -1.0), (-0.342, -0.9397, 1.0), (-0.6428, -0.766, -1.0), (-0.6428, -0.766, 1.0), (-0.866, -0.5, -1.0), (-0.866, -0.5, 1.0), (-0.9848, -0.1736, -1.0), (-0.9848, -0.1736, 1.0), (-0.9848, 0.1736, -1.0), (-0.9848, 0.1736, 1.0), (-0.866, 0.5, -1.0), (-0.866, 0.5, 1.0), (-0.6428, 0.766, -1.0), (-0.6428, 0.766, 1.0), (-0.342, 0.9397, -1.0), (-0.342, 0.9397, 1.0)], [], [(0, 1, 3, 2), (2, 3, 5, 4), (4, 5, 7, 6), (6, 7, 9, 8), (8, 9, 11, 10), (10, 11, 13, 12), (12, 13, 15, 14), (14, 15, 17, 16), (16, 17, 19, 18), (18, 19, 21, 20), (20, 21, 23, 22), (22, 23, 25, 24), (24, 25, 27, 26), (26, 27, 29, 28), (28, 29, 31, 30), (30, 31, 33, 32), (3, 1, 35, 33, 31, 29, 27, 25, 23, 21, 19, 17, 15, 13, 11, 9, 7, 5), (32, 33, 35, 34), (34, 35, 1, 0), (0, 2, 4, 6, 8, 10, 12, 14, 16, 18, 20, 22, 24, 26, 28, 30, 32, 34)])
_uv = me_cylinder.uv_layers.new(name='UVMap')
_uv.uv.foreach_set('vector', [1.0, 0.5, 1.0, 1.0, 0.9444, 1.0, 0.9444, 0.5, 0.9444, 0.5, 0.9444, 1.0, 0.8889, 1.0, 0.8889, 0.5, 0.8889, 0.5, 0.8889, 1.0, 0.8333, 1.0, 0.8333, 0.5, 0.8333, 0.5, 0.8333, 1.0, 0.7778, 1.0, 0.7778, 0.5, 0.7778, 0.5, 0.7778, 1.0, 0.7222, 1.0, 0.7222, 0.5, 0.7222, 0.5, 0.7222, 1.0, 0.6667, 1.0, 0.6667, 0.5, 0.6667, 0.5, 0.6667, 1.0, 0.6111, 1.0, 0.6111, 0.5, 0.6111, 0.5, 0.6111, 1.0, 0.5556, 1.0, 0.5556, 0.5, 0.5556, 0.5, 0.5556, 1.0, 0.5, 1.0, 0.5, 0.5, 0.5, 0.5, 0.5, 1.0, 0.4444, 1.0, 0.4444, 0.5, 0.4444, 0.5, 0.4444, 1.0, 0.3889, 1.0, 0.3889, 0.5, 0.3889, 0.5, 0.3889, 1.0, 0.3333, 1.0, 0.3333, 0.5, 0.3333, 0.5, 0.3333, 1.0, 0.2778, 1.0, 0.2778, 0.5, 0.2778, 0.5, 0.2778, 1.0, 0.2222, 1.0, 0.2222, 0.5, 0.2222, 0.5, 0.2222, 1.0, 0.1667, 1.0, 0.1667, 0.5, 0.1667, 0.5, 0.1667, 1.0, 0.1111, 1.0, 0.1111, 0.5, 0.3321, 0.4755, 0.25, 0.49, 0.1679, 0.4755, 0.09573, 0.4339, 0.04215, 0.37, 0.01365, 0.2917, 0.01365, 0.2083, 0.04215, 0.13, 0.09573, 0.06615, 0.1679, 0.02447, 0.25, 0.01, 0.3321, 0.02447, 0.4043, 0.06615, 0.4578, 0.13, 0.4864, 0.2083, 0.4864, 0.2917, 0.4578, 0.37, 0.4043, 0.4339, 0.1111, 0.5, 0.1111, 1.0, 0.05556, 1.0, 0.05556, 0.5, 0.05556, 0.5, 0.05556, 1.0, -1.863e-07, 1.0, -1.863e-07, 0.5, 0.75, 0.49, 0.8321, 0.4755, 0.9043, 0.4339, 0.9578, 0.37, 0.9864, 0.2917, 0.9864, 0.2083, 0.9578, 0.13, 0.9043, 0.06615, 0.8321, 0.02447, 0.75, 0.01, 0.6679, 0.02447, 0.5957, 0.06615, 0.5422, 0.13, 0.5136, 0.2083, 0.5136, 0.2917, 0.5422, 0.37, 0.5957, 0.4339, 0.6679, 0.4755])
me_cylinder.use_remesh_fix_poles = True
me_cylinder.use_remesh_preserve_attributes = False
me_cylinder.use_mirror_vertex_groups = False
me_cylinder.update()
me_cone = bpy.data.meshes.new('Cone')
me_cone.from_pydata([(0.0, 1.0, -1.0), (0.1951, 0.9808, -1.0), (0.3827, 0.9239, -1.0), (0.5556, 0.8315, -1.0), (0.7071, 0.7071, -1.0), (0.8315, 0.5556, -1.0), (0.9239, 0.3827, -1.0), (0.9808, 0.1951, -1.0), (1.0, 7.55e-08, -1.0), (0.9808, -0.1951, -1.0), (0.9239, -0.3827, -1.0), (0.8315, -0.5556, -1.0), (0.7071, -0.7071, -1.0), (0.5556, -0.8315, -1.0), (0.3827, -0.9239, -1.0), (0.1951, -0.9808, -1.0), (-3.258e-07, -1.0, -1.0), (-0.1951, -0.9808, -1.0), (-0.3827, -0.9239, -1.0), (-0.5556, -0.8315, -1.0), (-0.7071, -0.7071, -1.0), (-0.8315, -0.5556, -1.0), (-0.9239, -0.3827, -1.0), (-0.9808, -0.1951, -1.0), (-1.0, 9.656e-07, -1.0), (-0.9808, 0.1951, -1.0), (-0.9239, 0.3827, -1.0), (-0.8315, 0.5556, -1.0), (-0.7071, 0.7071, -1.0), (-0.5556, 0.8315, -1.0), (-0.3827, 0.9239, -1.0), (-0.1951, 0.9808, -1.0), (0.0, 0.0, 1.0)], [], [(0, 32, 1), (1, 32, 2), (2, 32, 3), (3, 32, 4), (4, 32, 5), (5, 32, 6), (6, 32, 7), (7, 32, 8), (8, 32, 9), (9, 32, 10), (10, 32, 11), (11, 32, 12), (12, 32, 13), (13, 32, 14), (14, 32, 15), (15, 32, 16), (16, 32, 17), (17, 32, 18), (18, 32, 19), (19, 32, 20), (20, 32, 21), (21, 32, 22), (22, 32, 23), (23, 32, 24), (24, 32, 25), (25, 32, 26), (26, 32, 27), (27, 32, 28), (28, 32, 29), (29, 32, 30), (0, 1, 2, 3, 4, 5, 6, 7, 8, 9, 10, 11, 12, 13, 14, 15, 16, 17, 18, 19, 20, 21, 22, 23, 24, 25, 26, 27, 28, 29, 30, 31), (30, 32, 31), (31, 32, 0)])
_uv = me_cone.uv_layers.new(name='UVMap')
_uv.uv.foreach_set('vector', [0.25, 0.49, 0.25, 0.25, 0.2968, 0.4854, 0.2968, 0.4854, 0.25, 0.25, 0.3418, 0.4717, 0.3418, 0.4717, 0.25, 0.25, 0.3833, 0.4496, 0.3833, 0.4496, 0.25, 0.25, 0.4197, 0.4197, 0.4197, 0.4197, 0.25, 0.25, 0.4496, 0.3833, 0.4496, 0.3833, 0.25, 0.25, 0.4717, 0.3418, 0.4717, 0.3418, 0.25, 0.25, 0.4854, 0.2968, 0.4854, 0.2968, 0.25, 0.25, 0.49, 0.25, 0.49, 0.25, 0.25, 0.25, 0.4854, 0.2032, 0.4854, 0.2032, 0.25, 0.25, 0.4717, 0.1582, 0.4717, 0.1582, 0.25, 0.25, 0.4496, 0.1167, 0.4496, 0.1167, 0.25, 0.25, 0.4197, 0.08029, 0.4197, 0.08029, 0.25, 0.25, 0.3833, 0.05045, 0.3833, 0.05045, 0.25, 0.25, 0.3418, 0.02827, 0.3418, 0.02827, 0.25, 0.25, 0.2968, 0.01461, 0.2968, 0.01461, 0.25, 0.25, 0.25, 0.01, 0.25, 0.01, 0.25, 0.25, 0.2032, 0.01461, 0.2032, 0.01461, 0.25, 0.25, 0.1582, 0.02827, 0.1582, 0.02827, 0.25, 0.25, 0.1167, 0.05045, 0.1167, 0.05045, 0.25, 0.25, 0.08029, 0.08029, 0.08029, 0.08029, 0.25, 0.25, 0.05045, 0.1167, 0.05045, 0.1167, 0.25, 0.25, 0.02827, 0.1582, 0.02827, 0.1582, 0.25, 0.25, 0.01461, 0.2032, 0.01461, 0.2032, 0.25, 0.25, 0.01, 0.25, 0.01, 0.25, 0.25, 0.25, 0.01461, 0.2968, 0.01461, 0.2968, 0.25, 0.25, 0.02827, 0.3418, 0.02827, 0.3418, 0.25, 0.25, 0.05045, 0.3833, 0.05045, 0.3833, 0.25, 0.25, 0.08029, 0.4197, 0.08029, 0.4197, 0.25, 0.25, 0.1167, 0.4496, 0.1167, 0.4496, 0.25, 0.25, 0.1582, 0.4717, 0.75, 0.49, 0.7968, 0.4854, 0.8418, 0.4717, 0.8833, 0.4496, 0.9197, 0.4197, 0.9496, 0.3833, 0.9717, 0.3418, 0.9854, 0.2968, 0.99, 0.25, 0.9854, 0.2032, 0.9717, 0.1582, 0.9496, 0.1167, 0.9197, 0.08029, 0.8833, 0.05045, 0.8418, 0.02827, 0.7968, 0.01461, 0.75, 0.01, 0.7032, 0.01461, 0.6582, 0.02827, 0.6167, 0.05045, 0.5803, 0.08029, 0.5504, 0.1167, 0.5283, 0.1582, 0.5146, 0.2032, 0.51, 0.25, 0.5146, 0.2968, 0.5283, 0.3418, 0.5504, 0.3833, 0.5803, 0.4197, 0.6167, 0.4496, 0.6582, 0.4717, 0.7032, 0.4854, 0.1582, 0.4717, 0.25, 0.25, 0.2032, 0.4854, 0.2032, 0.4854, 0.25, 0.25, 0.25, 0.49])
me_cone.use_remesh_fix_poles = True
me_cone.use_remesh_preserve_attributes = False
me_cone.use_mirror_vertex_groups = False
me_cone.update()
me_cylinder_001 = bpy.data.meshes.new('Cylinder.001')
me_cylinder_001.from_pydata([(4.31, 1.047, -36.11), (4.31, 1.047, -34.42), (4.6, 0.9957, -36.11), (4.6, 0.9957, -34.42), (4.856, 0.8482, -36.11), (4.856, 0.8482, -34.42), (5.046, 0.6221, -36.11), (5.046, 0.6221, -34.42), (5.147, 0.3449, -36.11), (5.147, 0.3449, -34.42), (5.147, 0.04978, -36.11), (5.147, 0.04978, -34.42), (5.046, -0.2275, -36.11), (5.046, -0.2275, -34.42), (4.856, -0.4535, -36.11), (4.856, -0.4535, -34.42), (4.6, -0.6011, -36.11), (4.6, -0.6011, -34.42), (4.31, -0.6523, -36.11), (4.31, -0.6523, -34.42), (4.019, -0.6011, -36.11), (4.019, -0.6011, -34.42), (3.764, -0.4535, -36.11), (3.764, -0.4535, -34.42), (3.574, -0.2275, -36.11), (3.574, -0.2275, -34.42), (3.473, 0.04978, -36.11), (3.473, 0.04978, -34.42), (3.473, 0.3449, -36.11), (3.473, 0.3449, -34.42), (3.574, 0.6221, -36.11), (3.574, 0.6221, -34.42), (3.764, 0.8482, -36.11), (3.764, 0.8482, -34.42), (4.019, 0.9957, -36.11), (4.019, 0.9957, -34.42), (4.31, 0.1877, -38.87), (4.31, 0.1877, -37.17)], [], [(0, 1, 3, 2), (2, 3, 5, 4), (4, 5, 7, 6), (6, 7, 9, 8), (8, 9, 11, 10), (10, 11, 13, 12), (12, 13, 15, 14), (14, 15, 17, 16), (16, 17, 19, 18), (18, 19, 21, 20), (20, 21, 23, 22), (22, 23, 25, 24), (24, 25, 27, 26), (26, 27, 29, 28), (28, 29, 31, 30), (30, 31, 33, 32), (21, 19, 37), (32, 33, 35, 34), (34, 35, 1, 0), (16, 18, 36), (20, 36, 18), (22, 36, 20), (0, 2, 36), (24, 36, 22), (2, 4, 36), (26, 36, 24), (4, 6, 36), (28, 36, 26), (6, 8, 36), (30, 36, 28), (8, 10, 36), (32, 36, 30), (10, 12, 36), (34, 0, 36), (12, 14, 36), (32, 34, 36), (14, 16, 36), (17, 37, 19), (1, 35, 37), (15, 37, 17), (35, 33, 37), (13, 37, 15), (33, 31, 37), (11, 37, 13), (31, 29, 37), (9, 37, 11), (29, 27, 37), (7, 37, 9), (27, 25, 37), (5, 37, 7), (25, 23, 37), (3, 1, 37), (23, 21, 37), (5, 3, 37)])
_uv = me_cylinder_001.uv_layers.new(name='UVMap')
_uv.uv.foreach_set('vector', [1.0, 0.5, 1.0, 1.0, 0.9444, 1.0, 0.9444, 0.5, 0.9444, 0.5, 0.9444, 1.0, 0.8889, 1.0, 0.8889, 0.5, 0.8889, 0.5, 0.8889, 1.0, 0.8333, 1.0, 0.8333, 0.5, 0.8333, 0.5, 0.8333, 1.0, 0.7778, 1.0, 0.7778, 0.5, 0.7778, 0.5, 0.7778, 1.0, 0.7222, 1.0, 0.7222, 0.5, 0.7222, 0.5, 0.7222, 1.0, 0.6667, 1.0, 0.6667, 0.5, 0.6667, 0.5, 0.6667, 1.0, 0.6111, 1.0, 0.6111, 0.5, 0.6111, 0.5, 0.6111, 1.0, 0.5556, 1.0, 0.5556, 0.5, 0.5556, 0.5, 0.5556, 1.0, 0.5, 1.0, 0.5, 0.5, 0.5, 0.5, 0.5, 1.0, 0.4444, 1.0, 0.4444, 0.5, 0.4444, 0.5, 0.4444, 1.0, 0.3889, 1.0, 0.3889, 0.5, 0.3889, 0.5, 0.3889, 1.0, 0.3333, 1.0, 0.3333, 0.5, 0.3333, 0.5, 0.3333, 1.0, 0.2778, 1.0, 0.2778, 0.5, 0.2778, 0.5, 0.2778, 1.0, 0.2222, 1.0, 0.2222, 0.5, 0.2222, 0.5, 0.2222, 1.0, 0.1667, 1.0, 0.1667, 0.5, 0.1667, 0.5, 0.1667, 1.0, 0.1111, 1.0, 0.1111, 0.5, 0.1679, 0.02447, 0.25, 0.01, 0.25, 0.25, 0.1111, 0.5, 0.1111, 1.0, 0.05556, 1.0, 0.05556, 0.5, 0.05556, 0.5, 0.05556, 1.0, -1.863e-07, 1.0, -1.863e-07, 0.5, 0.8321, 0.02447, 0.75, 0.01, 0.75, 0.25, 0.6679, 0.02447, 0.75, 0.25, 0.75, 0.01, 0.5957, 0.06615, 0.75, 0.25, 0.6679, 0.02447, 0.75, 0.49, 0.8321, 0.4755, 0.75, 0.25, 0.5422, 0.13, 0.75, 0.25, 0.5957, 0.06615, 0.8321, 0.4755, 0.9043, 0.4339, 0.75, 0.25, 0.5136, 0.2083, 0.75, 0.25, 0.5422, 0.13, 0.9043, 0.4339, 0.9578, 0.37, 0.75, 0.25, 0.5136, 0.2917, 0.75, 0.25, 0.5136, 0.2083, 0.9578, 0.37, 0.9864, 0.2917, 0.75, 0.25, 0.5422, 0.37, 0.75, 0.25, 0.5136, 0.2917, 0.9864, 0.2917, 0.9864, 0.2083, 0.75, 0.25, 0.5957, 0.4339, 0.75, 0.25, 0.5422, 0.37, 0.9864, 0.2083, 0.9578, 0.13, 0.75, 0.25, 0.6679, 0.4755, 0.75, 0.49, 0.75, 0.25, 0.9578, 0.13, 0.9043, 0.06615, 0.75, 0.25, 0.5957, 0.4339, 0.6679, 0.4755, 0.75, 0.25, 0.9043, 0.06615, 0.8321, 0.02447, 0.75, 0.25, 0.3321, 0.02447, 0.25, 0.25, 0.25, 0.01, 0.25, 0.49, 0.1679, 0.4755, 0.25, 0.25, 0.4043, 0.06615, 0.25, 0.25, 0.3321, 0.02447, 0.1679, 0.4755, 0.09573, 0.4339, 0.25, 0.25, 0.4578, 0.13, 0.25, 0.25, 0.4043, 0.06615, 0.09573, 0.4339, 0.04215, 0.37, 0.25, 0.25, 0.4864, 0.2083, 0.25, 0.25, 0.4578, 0.13, 0.04215, 0.37, 0.01365, 0.2917, 0.25, 0.25, 0.4864, 0.2917, 0.25, 0.25, 0.4864, 0.2083, 0.01365, 0.2917, 0.01365, 0.2083, 0.25, 0.25, 0.4578, 0.37, 0.25, 0.25, 0.4864, 0.2917, 0.01365, 0.2083, 0.04215, 0.13, 0.25, 0.25, 0.4043, 0.4339, 0.25, 0.25, 0.4578, 0.37, 0.04215, 0.13, 0.09573, 0.06615, 0.25, 0.25, 0.3321, 0.4755, 0.25, 0.49, 0.25, 0.25, 0.09573, 0.06615, 0.1679, 0.02447, 0.25, 0.25, 0.4043, 0.4339, 0.3321, 0.4755, 0.25, 0.25])
me_cylinder_001.use_remesh_fix_poles = True
me_cylinder_001.use_remesh_preserve_attributes = False
me_cylinder_001.use_mirror_vertex_groups = False
me_cylinder_001.update()
me_cube = bpy.data.meshes.new('Cube')
me_cube.from_pydata([(-3.422, -6.592, 6.871), (-3.422, -6.592, 1.978), (-3.422, -11.05, 6.871), (-3.422, -11.05, 1.978), (-8.315, -6.592, 6.871), (-8.315, -6.592, 1.978), (-8.315, -11.05, 6.871), (-8.315, -11.05, 1.978), (-5.531, -10.29, 7.249), (-6.206, -10.29, 7.249), (-5.531, -7.352, 7.249), (-6.206, -7.352, 7.249), (-7.867, -10.64, 1.657), (-3.87, -10.64, 1.657), (-3.87, -7.001, 1.657), (-7.867, -7.001, 1.657), (-4.046, -10.48, 7.249), (-7.691, -10.48, 7.249), (-4.046, -7.16, 7.249), (-7.691, -7.16, 7.249), (-5.531, -10.29, 7.777), (-6.206, -10.29, 7.777), (-5.531, -7.352, 7.777), (-6.206, -7.352, 7.777), (-7.363, -10.64, 1.657), (-4.302, -10.64, 1.657), (-7.412, -11.05, 1.978), (-4.323, -11.05, 1.978), (-7.444, -11.05, 5.767), (-6.945, -11.05, 6.039), (-6.484, -11.05, 5.768), (-6.377, -11.05, 4.504), (-6.016, -11.05, 4.143), (-5.761, -11.05, 4.492), (-5.676, -11.05, 5.796), (-5.111, -11.05, 6.038), (-4.606, -11.05, 5.755), (-5.625, -11.42, 8.274), (-6.231, -6.629, 8.134), (-6.18, -11.43, 8.268), (-5.506, -6.629, 8.134), (-5.501, -11.85, 8.674), (-6.301, -11.86, 8.666), (-5.48, -5.905, 8.491), (-6.257, -5.905, 8.491), (-6.206, -7.352, 7.777), (-5.531, -7.352, 7.777), (-6.059, -10.99, 7.871), (-5.749, -10.99, 7.874), (-6.231, -4.978, 7.345), (-5.506, -4.978, 7.345), (-5.48, -4.254, 7.702), (-6.257, -4.254, 7.702), (-6.233, -11.83, 8.776), (-6.246, -5.783, 8.559), (-5.534, -11.83, 8.792), (-5.546, -5.778, 8.574), (-6.524, -13.35, 8.158), (-5.346, -13.36, 8.184), (-6.246, -5.783, 8.559), (-5.546, -5.778, 8.574), (-6.256, -4.291, 7.772), (-5.556, -4.282, 7.786)], [], [(6, 2, 16, 17), (1, 3, 13, 14), (3, 2, 6, 7, 26, 28, 29, 30, 31, 32, 33, 34, 35, 36, 27), (1, 0, 2, 3), (5, 4, 0, 1), (7, 6, 4, 5), (11, 9, 21, 23), (4, 6, 17, 19), (2, 0, 18, 16), (0, 4, 19, 18), (7, 5, 15, 12), (5, 1, 14, 15), (3, 27, 25, 13), (8, 9, 17, 16), (10, 8, 16, 18), (11, 10, 18, 19), (9, 11, 19, 17), (8, 10, 22, 20), (10, 11, 23, 22), (9, 8, 20, 21), (24, 26, 7, 12), (47, 48, 37, 39), (45, 47, 39, 38), (43, 40, 50, 51), (38, 40, 46, 45), (48, 46, 40, 37), (39, 37, 41, 42), (38, 39, 42, 44), (37, 40, 43, 41), (23, 21, 47, 45), (21, 20, 48, 47), (22, 23, 45, 46), (20, 22, 46, 48), (41, 43, 44, 42), (52, 51, 50, 49), (38, 44, 52, 49), (40, 38, 49, 50), (44, 43, 51, 52), (54, 53, 55, 56), (53, 57, 58, 55), (56, 60, 59, 54), (60, 62, 61, 59)])
_uv = me_cube.uv_layers.new(name='UVMap')
_uv.uv.foreach_set('vector', [0.625, 0.75, 0.625, 0.5, 0.625, 0.5, 0.625, 0.75, 0.375, 0.75, 0.375, 1.0, 0.375, 1.0, 0.375, 0.75, 0.375, 0.5, 0.625, 0.5, 0.625, 0.75, 0.375, 0.75, 0.375, 0.7038, 0.5686, 0.7055, 0.5825, 0.68, 0.5686, 0.6564, 0.5041, 0.651, 0.4856, 0.6325, 0.5035, 0.6195, 0.5701, 0.6152, 0.5824, 0.5863, 0.568, 0.5605, 0.375, 0.5461, 0.375, 0.75, 0.625, 0.75, 0.625, 1.0, 0.375, 1.0, 0.125, 0.5, 0.375, 0.5, 0.375, 0.75, 0.125, 0.75, 0.625, 0.5, 0.875, 0.5, 0.875, 0.75, 0.625, 0.75, 0.5232, 0.1118, 0.5232, 0.1382, 0.5232, 0.1382, 0.5232, 0.1118, 0.875, 0.75, 0.875, 0.5, 0.875, 0.5, 0.875, 0.75, 0.625, 1.0, 0.625, 0.75, 0.625, 0.75, 0.625, 1.0, 0.375, 0.75, 0.375, 0.5, 0.375, 0.5, 0.375, 0.75, 0.625, 0.5, 0.625, 0.75, 0.625, 0.75, 0.625, 0.5, 0.125, 0.5, 0.125, 0.75, 0.125, 0.75, 0.125, 0.5, 0.375, 0.5, 0.375, 0.5461, 0.375, 0.527, 0.375, 0.5, 0.4768, 0.1382, 0.5232, 0.1382, 0.625, 0.25, 0.375, 0.25, 0.4768, 0.1118, 0.4768, 0.1382, 0.375, 0.25, 0.375, 0.0, 0.5232, 0.1118, 0.4768, 0.1118, 0.375, 0.0, 0.625, 0.0, 0.5232, 0.1382, 0.5232, 0.1118, 0.625, 0.0, 0.625, 0.25, 0.4768, 0.1382, 0.4768, 0.1118, 0.4768, 0.1118, 0.4768, 0.1382, 0.4768, 0.1118, 0.5232, 0.1118, 0.5232, 0.1118, 0.4768, 0.1118, 0.5232, 0.1382, 0.4768, 0.1382, 0.4768, 0.1382, 0.5232, 0.1382, 0.375, 0.7185, 0.375, 0.7038, 0.375, 0.75, 0.375, 0.75, 0.5232, 0.1382, 0.4768, 0.1382, 0.4768, 0.1382, 0.5232, 0.1382, 0.5232, 0.1118, 0.5232, 0.1382, 0.5232, 0.1382, 0.5232, 0.1118, 0.4768, 0.1118, 0.4768, 0.1118, 0.4768, 0.1118, 0.4768, 0.1118, 0.2616, 0.05592, 0.4768, 0.1118, 0.4768, 0.1118, 0.5232, 0.1118, 0.4768, 0.1382, 0.4768, 0.1118, 0.4768, 0.1118, 0.4768, 0.1382, 0.5232, 0.1382, 0.4768, 0.1382, 0.4768, 0.1382, 0.5232, 0.1382, 0.5232, 0.1118, 0.5232, 0.1382, 0.5232, 0.1382, 0.5232, 0.1118, 0.4768, 0.1382, 0.4768, 0.1118, 0.4768, 0.1118, 0.4768, 0.1382, 0.5232, 0.1118, 0.5232, 0.1382, 0.5232, 0.1382, 0.5232, 0.1118, 0.5232, 0.1382, 0.4768, 0.1382, 0.4768, 0.1382, 0.5232, 0.1382, 0.4768, 0.1118, 0.5232, 0.1118, 0.5232, 0.1118, 0.4768, 0.1118, 0.4768, 0.1382, 0.4768, 0.1118, 0.4768, 0.1118, 0.4768, 0.1382, 0.4768, 0.1382, 0.4768, 0.1118, 0.0, 0.0, 0.5232, 0.1382, 0.0, 0.0, 0.4768, 0.1118, 0.4768, 0.1118, 0.2616, 0.05592, 0.5232, 0.1118, 0.5232, 0.1118, 0.5232, 0.1118, 0.5232, 0.1118, 0.4768, 0.1118, 0.2616, 0.05592, 0.2616, 0.05592, 0.4768, 0.1118, 0.0, 0.0, 0.4768, 0.1118, 0.4768, 0.1118, 0.0, 0.0, 0.125, 0.5, 0.125, 0.75, 0.375, 0.75, 0.375, 0.5, 0.125, 0.75, 0.125, 0.75, 0.375, 0.75, 0.375, 0.75, 0.375, 0.5, 0.375, 0.5, 0.125, 0.5, 0.125, 0.5, 0.375, 0.5, 0.375, 0.5, 0.125, 0.5, 0.125, 0.5])
me_cube.use_remesh_fix_poles = True
me_cube.use_remesh_preserve_attributes = False
me_cube.use_mirror_vertex_groups = False
me_cube.update()
me_cube_020 = bpy.data.meshes.new('Cube.020')
me_cube_020.from_pydata([(-6.233, -11.83, 8.776), (-6.239, -11.62, 10.77), (-6.246, -5.783, 8.559), (-6.251, -5.571, 10.56), (-5.534, -11.83, 8.792), (-5.539, -11.62, 10.79), (-5.546, -5.778, 8.574), (-5.552, -5.566, 10.57), (-6.524, -13.35, 8.158), (-6.534, -15.08, 10.89), (-5.356, -15.09, 10.92), (-5.346, -13.36, 8.184), (-6.251, -5.571, 10.56), (-6.246, -5.783, 8.559), (-5.546, -5.778, 8.574), (-5.552, -5.566, 10.57), (-6.262, -3.572, 9.606), (-6.256, -4.291, 7.772), (-5.556, -4.282, 7.786), (-5.562, -3.564, 9.619), (-6.62, -0.9323, 8.135), (-6.612, -3.201, 6.986), (-5.619, -3.181, 6.991), (-5.628, -0.9122, 8.139)], [], [(0, 1, 3, 2), (3, 7, 15, 12), (6, 7, 5, 4), (5, 1, 9, 10), (7, 3, 1, 5), (11, 10, 9, 8), (4, 5, 10, 11), (1, 0, 8, 9), (12, 15, 19, 16), (2, 3, 12, 13), (7, 6, 14, 15), (19, 18, 22, 23), (13, 12, 16, 17), (15, 14, 18, 19), (21, 20, 23, 22), (18, 17, 21, 22), (16, 19, 23, 20), (17, 16, 20, 21)])
_uv = me_cube_020.uv_layers.new(name='UVMap')
_uv.uv.foreach_set('vector', [0.375, 0.0, 0.625, 0.0, 0.625, 0.25, 0.375, 0.25, 0.875, 0.5, 0.625, 0.5, 0.625, 0.5, 0.875, 0.5, 0.375, 0.5, 0.625, 0.5, 0.625, 0.75, 0.375, 0.75, 0.625, 0.75, 0.875, 0.75, 0.875, 0.75, 0.625, 0.75, 0.625, 0.5, 0.875, 0.5, 0.875, 0.75, 0.625, 0.75, 0.375, 0.75, 0.625, 0.75, 0.625, 1.0, 0.375, 1.0, 0.375, 0.75, 0.625, 0.75, 0.625, 0.75, 0.375, 0.75, 0.625, 0.0, 0.375, 0.0, 0.375, 0.0, 0.625, 0.0, 0.875, 0.5, 0.625, 0.5, 0.625, 0.5, 0.875, 0.5, 0.375, 0.25, 0.625, 0.25, 0.625, 0.25, 0.375, 0.25, 0.625, 0.5, 0.375, 0.5, 0.375, 0.5, 0.625, 0.5, 0.625, 0.5, 0.375, 0.5, 0.375, 0.5, 0.625, 0.5, 0.375, 0.25, 0.625, 0.25, 0.625, 0.25, 0.375, 0.25, 0.625, 0.5, 0.375, 0.5, 0.375, 0.5, 0.625, 0.5, 0.375, 0.25, 0.625, 0.25, 0.625, 0.5, 0.375, 0.5, 0.375, 0.5, 0.125, 0.5, 0.125, 0.5, 0.375, 0.5, 0.875, 0.5, 0.625, 0.5, 0.625, 0.5, 0.875, 0.5, 0.375, 0.25, 0.625, 0.25, 0.625, 0.25, 0.375, 0.25])
me_cube_020.use_remesh_fix_poles = True
me_cube_020.use_remesh_preserve_attributes = False
me_cube_020.use_mirror_vertex_groups = False
me_cube_020.update()
arm_armature = bpy.data.armatures.new('Armature')  # bones are not reproduced

# ---- objects
ob_cube = bpy.data.objects.new('Cube', me_cube_001)
ob_cube_001 = bpy.data.objects.new('Cube.001', me_cube_002)
ob_cube_002 = bpy.data.objects.new('Cube.002', me_cube_003)
ob_cube_003 = bpy.data.objects.new('Cube.003', me_cube_004)
ob_cube_004 = bpy.data.objects.new('Cube.004', me_cube_005)
ob_icosphere = bpy.data.objects.new('Icosphere', me_icosphere)
ob_cube_005 = bpy.data.objects.new('Cube.005', me_cube_006)
ob_icosphere_001 = bpy.data.objects.new('Icosphere.001', me_icosphere_001)
ob_cube_006 = bpy.data.objects.new('Cube.006', me_cube_007)
ob_cube_007 = bpy.data.objects.new('Cube.007', me_cube_008)
ob_cube_008 = bpy.data.objects.new('Cube.008', me_cube_009)
ob_icosphere_002 = bpy.data.objects.new('Icosphere.002', me_icosphere_002)
ob_cube_009 = bpy.data.objects.new('Cube.009', me_cube_010)
ob_icosphere_003 = bpy.data.objects.new('Icosphere.003', me_icosphere_003)
ob_cube_010 = bpy.data.objects.new('Cube.010', me_cube_011)
ob_cube_011 = bpy.data.objects.new('Cube.011', me_cube_012)
ob_cube_012 = bpy.data.objects.new('Cube.012', me_cube_013)
ob_cube_013 = bpy.data.objects.new('Cube.013', me_cube_014)
ob_icosphere_004 = bpy.data.objects.new('Icosphere.004', me_icosphere_004)
ob_cube_014 = bpy.data.objects.new('Cube.014', me_cube_015)
ob_cube_015 = bpy.data.objects.new('Cube.015', me_cube_016)
ob_cube_016 = bpy.data.objects.new('Cube.016', me_cube_017)
ob_icosphere_005 = bpy.data.objects.new('Icosphere.005', me_icosphere_005)
ob_cube_017 = bpy.data.objects.new('Cube.017', me_cube_018)
ob_cube_018 = bpy.data.objects.new('Cube.018', me_cube_019)
ob_cylinder = bpy.data.objects.new('Cylinder', me_cylinder)
ob_cone = bpy.data.objects.new('Cone', me_cone)
ob_cylinder_001 = bpy.data.objects.new('Cylinder.001', me_cylinder_001)
ob_cube_019 = bpy.data.objects.new('Cube.019', me_cube)
ob_cube_020 = bpy.data.objects.new('Cube.020', me_cube_020)
ob_empty = bpy.data.objects.new('Empty', None)
ob_empty_001 = bpy.data.objects.new('Empty.001', None)
ob_armature = bpy.data.objects.new('Armature', arm_armature)

# ---- transforms, parenting, visibility, modifiers, constraints
ob_cube.parent = ob_armature
ob_cube.matrix_parent_inverse = Matrix(((0.993, -0.118, 0.007933, -0.195), (-0.01971, -0.09891, 0.9949, -9.321), (-0.1167, -0.9881, -0.1005, 0.04277), (0.0, 0.0, -0.0, 1.0)))
ob_cube.location = (-0.0328, -0.7861, 8.684)
ob_cube.lineart.crease_threshold = 0.0
ob_cube_001.parent = ob_armature
ob_cube_001.matrix_parent_inverse = Matrix(((1.0, -4.634e-07, -1.123e-07, -0.02833), (1.421e-14, -0.2356, 0.9718, -8.247), (-4.768e-07, -0.9718, -0.2356, 1.345), (-0.0, 0.0, -0.0, 1.0)))
ob_cube_001.location = (-0.03927, -0.5462, 8.11)
ob_cube_001.lineart.crease_threshold = 0.0
ob_cube_002.parent = ob_armature
ob_cube_002.matrix_parent_inverse = Matrix(((1.0, -2.378e-07, 1.745e-08, -0.02833), (1.776e-15, 0.07318, 0.9973, -7.816), (-2.384e-07, -0.9973, 0.07318, -1.1), (0.0, -0.0, -0.0, 1.0)))
ob_cube_002.location = (0.02031, -0.578, 7.199)
ob_cube_002.lineart.crease_threshold = 0.0
ob_cube_003.parent = ob_armature
ob_cube_003.matrix_parent_inverse = Matrix(((1.0, -2.384e-07, -4.685e-09, -0.02833), (-0.0, -0.01965, 0.9998, -6.164), (-2.384e-07, -0.9998, -0.01965, -0.5303), (-0.0, 0.0, -0.0, 1.0)))
ob_cube_003.location = (0.01791, -0.6894, 5.706)
ob_cube_003.lineart.crease_threshold = 0.0
ob_cube_004.parent = ob_armature
ob_cube_004.matrix_parent_inverse = Matrix(((1.0, 3.681e-17, 3.681e-17, -0.02833), (-3.681e-17, -1.355e-33, 1.0, -5.349), (3.681e-17, -1.0, 1.355e-33, -0.6356), (-0.0, 0.0, -0.0, 1.0)))
ob_cube_004.location = (0.02454, -0.6032, 4.718)
ob_cube_004.lineart.crease_threshold = 0.0
ob_icosphere.parent = ob_armature
ob_icosphere.matrix_parent_inverse = Matrix(((-0.9223, 0.00223, -0.3865, 3.902), (0.3865, 3.303e-07, -0.9223, 5.098), (-0.002057, -1.0, -0.0008622, -0.263), (0.0, -0.0, 0.0, 1.0)))
ob_icosphere.location = (1.073, -0.281, 7.322)
ob_icosphere.lineart.crease_threshold = 0.0
ob_cube_005.parent = ob_armature
ob_cube_005.matrix_parent_inverse = Matrix(((-0.9223, 0.00223, -0.3865, 3.902), (0.3865, 3.303e-07, -0.9223, 5.098), (-0.002057, -1.0, -0.0008622, -0.263), (0.0, -0.0, 0.0, 1.0)))
ob_cube_005.location = (1.395, -0.2767, 6.766)
ob_cube_005.lineart.crease_threshold = 0.0
ob_icosphere_001.parent = ob_armature
ob_icosphere_001.matrix_parent_inverse = Matrix(((-0.9089, -0.002331, -0.4171, 4.069), (0.4171, 0.01044, -0.9088, 3.455), (0.006474, -0.9999, -0.008521, -0.2293), (0.0, 0.0, 0.0, 1.0)))
ob_icosphere_001.location = (1.677, -0.2601, 6.164)
ob_icosphere_001.lineart.crease_threshold = 0.0
ob_cube_006.parent = ob_armature
ob_cube_006.matrix_parent_inverse = Matrix(((-0.9089, -0.002331, -0.4171, 4.069), (0.4171, 0.01044, -0.9088, 3.455), (0.006474, -0.9999, -0.008521, -0.2293), (0.0, 0.0, 0.0, 1.0)))
ob_cube_006.location = (1.977, -0.2638, 5.444)
ob_cube_006.lineart.crease_threshold = 0.0
_vg = ob_cube_006.vertex_groups.new(name='Group')
ob_cube_007.parent = ob_armature
ob_cube_007.matrix_parent_inverse = Matrix(((-0.987, 0.003079, -0.161, 3.008), (0.161, 1.253e-07, -0.987, 3.386), (-0.003039, -1.0, -0.0004958, -0.2466), (0.0, -0.0, 0.0, 1.0)))
ob_cube_007.location = (2.4, -0.2637, 4.415)
ob_cube_007.lineart.crease_threshold = 0.0
ob_cube_008.parent = ob_armature
ob_cube_008.matrix_parent_inverse = Matrix(((-0.987, 0.003079, -0.161, 3.008), (0.161, 1.253e-07, -0.987, 3.386), (-0.003039, -1.0, -0.0004958, -0.2466), (0.0, -0.0, 0.0, 1.0)))
ob_cube_008.location = (2.113, 1.812, 4.457)
ob_cube_008.lineart.crease_threshold = 0.0
ob_icosphere_002.parent = ob_armature
ob_icosphere_002.matrix_parent_inverse = Matrix(((-0.9223, 0.00223, 0.3865, -3.91), (-0.3865, 1.081e-07, -0.9223, 5.094), (-0.002057, -1.0, 0.0008619, -0.2804), (0.0, -0.0, -0.0, 1.0)))
ob_icosphere_002.location = (-1.064, -0.2261, 7.274)
ob_icosphere_002.lineart.crease_threshold = 0.0
ob_cube_009.parent = ob_armature
ob_cube_009.matrix_parent_inverse = Matrix(((-0.9223, 0.00223, 0.3865, -3.91), (-0.3865, 1.081e-07, -0.9223, 5.094), (-0.002057, -1.0, 0.0008619, -0.2804), (0.0, -0.0, -0.0, 1.0)))
ob_cube_009.location = (-1.387, -0.2218, 6.719)
ob_cube_009.lineart.crease_threshold = 0.0
ob_icosphere_003.parent = ob_armature
ob_icosphere_003.matrix_parent_inverse = Matrix(((-0.9089, -0.01192, 0.4169, -4.081), (-0.4171, 0.01044, -0.9088, 3.451), (0.006474, -0.9999, -0.01446, -0.1712), (0.0, 0.0, 0.0, 1.0)))
ob_icosphere_003.location = (-1.668, -0.2052, 6.117)
ob_icosphere_003.lineart.crease_threshold = 0.0
ob_cube_010.parent = ob_armature
ob_cube_010.matrix_parent_inverse = Matrix(((-0.9089, -0.01192, 0.4169, -4.081), (-0.4171, 0.01044, -0.9088, 3.451), (0.006474, -0.9999, -0.01446, -0.1712), (0.0, 0.0, 0.0, 1.0)))
ob_cube_010.location = (-1.968, -0.2089, 5.397)
ob_cube_010.lineart.crease_threshold = 0.0
ob_cube_011.parent = ob_armature
ob_cube_011.matrix_parent_inverse = Matrix(((-0.987, 0.003079, 0.161, -3.016), (-0.161, 1.614e-07, -0.987, 3.384), (-0.00304, -1.0, 0.0004957, -0.2652), (0.0, -0.0, -0.0, 1.0)))
ob_cube_011.location = (-2.392, -0.2088, 4.368)
ob_cube_011.lineart.crease_threshold = 0.0
ob_cube_012.parent = ob_armature
ob_cube_012.matrix_parent_inverse = Matrix(((-0.987, 0.003079, 0.161, -3.016), (-0.161, 1.614e-07, -0.987, 3.384), (-0.00304, -1.0, 0.0004957, -0.2652), (0.0, -0.0, -0.0, 1.0)))
ob_cube_012.location = (-2.104, 1.867, 4.41)
ob_cube_012.lineart.crease_threshold = 0.0
ob_cube_013.parent = ob_armature
ob_cube_013.matrix_parent_inverse = Matrix(((0.7884, -0.6102, 0.07811, -1.17), (0.1684, 0.09197, -0.9814, 2.453), (0.5916, 0.7869, 0.1753, -0.7424), (-0.0, 0.0, -0.0, 1.0)))
ob_cube_013.location = (0.765, -0.5105, 3.647)
ob_cube_013.lineart.crease_threshold = 0.0
ob_icosphere_004.parent = ob_armature
ob_icosphere_004.matrix_parent_inverse = Matrix(((0.7991, -0.5948, 0.08761, -1.2), (0.118, 0.01228, -0.9929, 0.2187), (0.5895, 0.8038, 0.08, -0.484), (-0.0, 0.0, -0.0, 1.0)))
ob_icosphere_004.location = (0.9704, 1.822, 2.481)
ob_icosphere_004.lineart.crease_threshold = 0.0
ob_cube_014.parent = ob_armature
ob_cube_014.matrix_parent_inverse = Matrix(((0.7991, -0.5948, 0.08761, -1.2), (0.118, 0.01228, -0.9929, 0.2187), (0.5895, 0.8038, 0.08, -0.484), (-0.0, 0.0, -0.0, 1.0)))
ob_cube_014.location = (1.123, 1.822, 1.354)
ob_cube_014.lineart.crease_threshold = 0.0
ob_cube_015.parent = ob_armature
ob_cube_015.matrix_parent_inverse = Matrix(((0.8193, -0.2941, 0.4922, -1.272), (0.008962, -0.8517, -0.5239, -1.043), (0.5733, 0.4336, -0.6952, -0.3056), (-0.0, 0.0, 0.0, 1.0)))
ob_cube_015.location = (-4.642, -0.6194, -0.02389)
ob_cube_015.lineart.crease_threshold = 0.0
ob_cube_016.parent = ob_armature
ob_cube_016.matrix_parent_inverse = Matrix(((0.7937, -0.5882, -0.1552, 0.8976), (-0.1276, 0.08853, -0.9879, 2.436), (0.5948, 0.8038, -0.004787, 0.8308), (-0.0, 0.0, 0.0, 1.0)))
ob_cube_016.location = (-0.6736, -0.5011, 3.647)
ob_cube_016.lineart.crease_threshold = 0.0
ob_icosphere_005.parent = ob_armature
ob_icosphere_005.matrix_parent_inverse = Matrix(((0.8001, -0.5926, -0.09321, 0.7437), (-0.1065, 0.01256, -0.9942, 0.2109), (0.5903, 0.8054, -0.05309, 0.9505), (-0.0, 0.0, 0.0, 1.0)))
ob_icosphere_005.location = (-0.879, 1.831, 2.481)
ob_icosphere_005.lineart.crease_threshold = 0.0
ob_cube_017.parent = ob_armature
ob_cube_017.matrix_parent_inverse = Matrix(((0.8001, -0.5926, -0.09321, 0.7437), (-0.1065, 0.01256, -0.9942, 0.2109), (0.5903, 0.8054, -0.05309, 0.9505), (-0.0, 0.0, 0.0, 1.0)))
ob_cube_017.location = (-1.031, 1.831, 1.354)
ob_cube_017.lineart.crease_threshold = 0.0
ob_cube_018.parent = ob_armature
ob_cube_018.matrix_parent_inverse = Matrix(((0.8153, -0.3641, 0.4503, 0.6567), (-0.1108, -0.8613, -0.4959, -1.177), (0.5684, 0.3544, -0.7425, 1.005), (-0.0, 0.0, 0.0, 1.0)))
ob_cube_018.location = (4.734, -0.61, -0.02389)
ob_cube_018.lineart.crease_threshold = 0.0
ob_cylinder.parent = ob_armature
ob_cylinder.matrix_parent_inverse = Matrix(((-0.08664, -0.1628, 0.9829, -8.683), (-0.9672, 0.25, -0.04385, -2.82), (-0.2386, -0.9545, -0.1791, 2.632), (0.0, 0.0, -0.0, 1.0)))
ob_cylinder.location = (-2.395, 1.303, 8.641)
ob_cylinder.rotation_euler = (-1.481, -0.0, 0.0)
ob_cylinder.scale = (0.06493, 0.06493, 8.159)
ob_cylinder.lineart.crease_threshold = 0.0
ob_cone.parent = ob_armature
ob_cone.matrix_parent_inverse = Matrix(((-0.08664, -0.1628, 0.9829, -8.683), (-0.9672, 0.25, -0.04385, -2.82), (-0.2386, -0.9545, -0.1791, 2.632), (0.0, 0.0, -0.0, 1.0)))
ob_cone.location = (-2.391, -6.933, 7.892)
ob_cone.rotation_euler = (1.699, -0.0, 0.0)
ob_cone.scale = (0.124, 0.1249, 0.5178)
ob_cone.lineart.crease_threshold = 0.0
ob_cylinder_001.parent = ob_armature
ob_cylinder_001.matrix_parent_inverse = Matrix(((0.1222, 0.9666, 0.2254, 0.3028), (-0.9899, 0.1351, -0.04251, -0.0849), (-0.07154, -0.218, 0.9733, -6.841), (0.0, -0.0, -0.0, 1.0)))
ob_cylinder_001.location = (-10.66, 1.52, 7.194)
ob_cylinder_001.rotation_euler = (-1.488, -0.0, 0.0)
ob_cylinder_001.scale = (2.496, 2.496, 0.1052)
ob_cylinder_001.lineart.crease_threshold = 0.0
ob_cube_019.parent = ob_armature
ob_cube_019.matrix_parent_inverse = Matrix(((0.993, -0.118, 0.007933, -0.195), (-0.01971, -0.09891, 0.9949, -9.321), (-0.1167, -0.9881, -0.1005, 0.04277), (0.0, 0.0, -0.0, 1.0)))
ob_cube_019.location = (1.498, 1.583, 7.662)
ob_cube_019.rotation_euler = (-3.004e-10, -2.467e-11, -0.02799)
ob_cube_019.scale = (0.2436, 0.28, 0.2434)
ob_cube_019.lineart.crease_threshold = 0.0
ob_cube_020.parent = ob_cube_019
ob_cube_020.matrix_parent_inverse = Matrix(((4.103, -0.1149, 3.067e-09, -5.966), (0.09993, 3.569, 2.561e-08, -5.8), (7.587e-09, -2.938e-08, 4.109, -31.48), (-0.0, 0.0, -0.0, 1.0)))
ob_cube_020.location = (1.498, 1.583, 7.662)
ob_cube_020.rotation_euler = (-3.004e-10, -2.467e-11, -0.02799)
ob_cube_020.scale = (0.2436, 0.28, 0.2434)
ob_cube_020.lineart.crease_threshold = 0.0
ob_empty.location = (1.889, 0.4716, 1.077)
ob_empty.rotation_euler = (1.571, -0.0, 0.0)
ob_empty.empty_display_type = 'IMAGE'
ob_empty.empty_display_size = 5.0
ob_empty.lineart.crease_threshold = 0.0
ob_empty_001.location = (-0.9437, -0.4503, 1.062)
ob_empty_001.rotation_euler = (1.571, -0.0, 1.571)
ob_empty_001.empty_display_type = 'IMAGE'
ob_empty_001.empty_display_size = 5.0
ob_empty_001.lineart.crease_threshold = 0.0
ob_armature.location = (0.02833, -1.394, 4.349)
ob_armature.show_in_front = True
ob_armature.lineart.crease_threshold = 0.0

# ---- collection membership
col_collection.objects.link(ob_cube)
col_collection.objects.link(ob_cube_001)
col_collection.objects.link(ob_cube_002)
col_collection.objects.link(ob_cube_003)
col_collection.objects.link(ob_cube_004)
col_collection.objects.link(ob_icosphere)
col_collection.objects.link(ob_cube_005)
col_collection.objects.link(ob_icosphere_001)
col_collection.objects.link(ob_cube_006)
col_collection.objects.link(ob_cube_007)
col_collection.objects.link(ob_cube_008)
col_collection.objects.link(ob_icosphere_002)
col_collection.objects.link(ob_cube_009)
col_collection.objects.link(ob_icosphere_003)
col_collection.objects.link(ob_cube_010)
col_collection.objects.link(ob_cube_011)
col_collection.objects.link(ob_cube_012)
col_collection.objects.link(ob_cube_013)
col_collection.objects.link(ob_icosphere_004)
col_collection.objects.link(ob_cube_014)
col_collection.objects.link(ob_cube_015)
col_collection.objects.link(ob_cube_016)
col_collection.objects.link(ob_icosphere_005)
col_collection.objects.link(ob_cube_017)
col_collection.objects.link(ob_cube_018)
col_collection.objects.link(ob_cylinder)
col_collection.objects.link(ob_cone)
col_collection.objects.link(ob_cylinder_001)
col_collection.objects.link(ob_cube_019)
col_collection.objects.link(ob_cube_020)
col_background.objects.link(ob_empty)
col_background.objects.link(ob_empty_001)
col_bones.objects.link(ob_armature)

# ---- scene / render settings (as saved in the file)
scene.frame_start = 1; scene.frame_end = 250; scene.frame_set(1)
scene.render.engine = 'BLENDER_EEVEE_NEXT'
scene.cycles.use_denoising = False
scene.cycles.samples = 128
scene.cycles.sampling_pattern = 'TABULATED_SOBOL'
scene.cycles.use_adaptive_sampling = False
scene.cycles.use_light_tree = False
scene.view_settings.view_transform = 'Filmic'
bpy.context.view_layer.update()

# ---- added for rendering (the .blend has no active camera and no usable light): camera, sun
cam_auto = bpy.data.cameras.new('AutoCamera')
cam_auto.lens = 50.0
cam_auto.sensor_width = 36.0
cam_auto.clip_end = 1000.0
ob_auto_camera = bpy.data.objects.new('AutoCamera', cam_auto)
scene.collection.objects.link(ob_auto_camera)
ob_auto_camera.location = (18.5972, -21.4569, 20.682)
ob_auto_camera.rotation_euler = (1.09748, -7.21219e-08, 0.694738)
scene.camera = ob_auto_camera
light_auto_sun = bpy.data.lights.new('AutoSun', 'SUN')
light_auto_sun.energy = 3.0
light_auto_sun.angle = 0.0523599
ob_auto_sun = bpy.data.objects.new('AutoSun', light_auto_sun)
scene.collection.objects.link(ob_auto_sun)
ob_auto_sun.rotation_euler = (0.872665, 0.174533, 0.523599)
bpy.context.view_layer.update()
